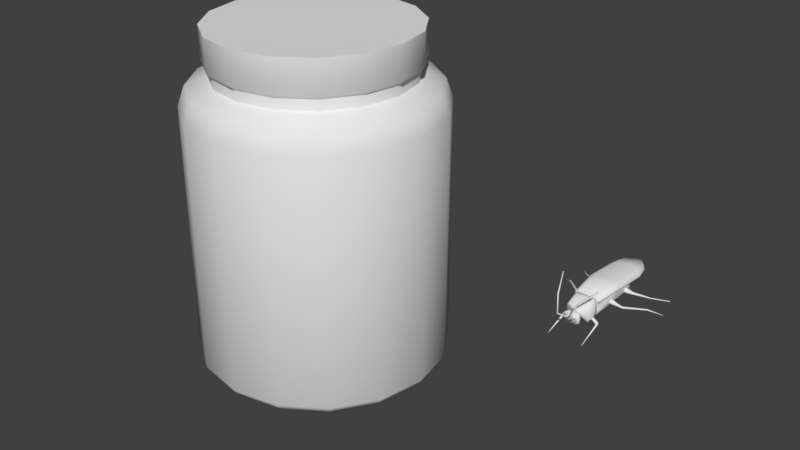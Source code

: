 # Source: FixJars.blend  (saved by Blender 2.79.0; exported with 4.5.12 LTS)
import bpy
from mathutils import Matrix  # noqa: F401  (used for matrix-valued properties, if any)

bpy.ops.wm.read_factory_settings(use_empty=True)
scene = bpy.context.scene
scene.name = 'Scene'

# ---- collections
col_collection_1 = bpy.data.collections.new('Collection 1'); scene.collection.children.link(col_collection_1)

# ---- materials (node trees are filled in below, after node groups)
mat_lid = bpy.data.materials.new('Lid')
mat_lid.alpha_threshold = 0.0
mat_lid.roughness = 0.5
mat_jar = bpy.data.materials.new('Jar')
mat_jar.alpha_threshold = 0.0
mat_jar.roughness = 0.5
mat_material_001 = bpy.data.materials.new('Material.001')
mat_material_001.alpha_threshold = 0.0
mat_material_001.roughness = 0.5

# ---- node groups
ng_auto_smooth = bpy.data.node_groups.new('Auto Smooth', 'GeometryNodeTree')
_s = ng_auto_smooth.interface.new_socket(name='Geometry', in_out='OUTPUT', socket_type='NodeSocketGeometry')
_s = ng_auto_smooth.interface.new_socket(name='Geometry', in_out='INPUT', socket_type='NodeSocketGeometry')
_s = ng_auto_smooth.interface.new_socket(name='Angle', in_out='INPUT', socket_type='NodeSocketFloat')
_s.subtype = 'ANGLE'
_s.min_value = 0.0
_s.max_value = 3.142
ng_auto_smooth.is_modifier = True
_N = ng_auto_smooth.nodes; _L = ng_auto_smooth.links
n0 = _N.new('NodeGroupOutput'); n0.name = 'Group Output'; n0.location = (480, -100)
n1 = _N.new('NodeGroupInput'); n1.name = 'Group Input'; n1.location = (-420, -300)
n2 = _N.new('NodeGroupInput'); n2.name = 'Group Input.001'; n2.location = (-60, -100)
n3 = _N.new('GeometryNodeSetShadeSmooth'); n3.name = 'Set Shade Smooth'; n3.location = (120, -100)
n3.domain = 'EDGE'
n4 = _N.new('GeometryNodeSetShadeSmooth'); n4.name = 'Set Shade Smooth.001'; n4.location = (300, -100)
n5 = _N.new('GeometryNodeInputMeshEdgeAngle'); n5.name = 'Edge Angle'; n5.location = (-420, -220)
n6 = _N.new('GeometryNodeInputEdgeSmooth'); n6.name = 'Is Edge Smooth'; n6.location = (-60, -160)
n7 = _N.new('GeometryNodeInputShadeSmooth'); n7.name = 'Is Face Smooth'; n7.location = (-240, -340)
n8 = _N.new('FunctionNodeBooleanMath'); n8.name = 'Boolean Math'; n8.location = (-60, -220)
n9 = _N.new('FunctionNodeCompare'); n9.name = 'Compare'; n9.location = (-240, -180)
n9.operation = 'LESS_EQUAL'
_L.new(n5.outputs[0], n9.inputs[0])
_L.new(n4.outputs[0], n0.inputs[0])
_L.new(n1.outputs[1], n9.inputs[1])
_L.new(n9.outputs[0], n8.inputs[0])
_L.new(n7.outputs[0], n8.inputs[1])
_L.new(n2.outputs[0], n3.inputs[0])
_L.new(n6.outputs[0], n3.inputs[1])
_L.new(n3.outputs[0], n4.inputs[0])
_L.new(n8.outputs[0], n3.inputs[2])
n0.is_active_output = True

# ---- material node trees
mat_lid.use_nodes = True; mat_lid.node_tree.nodes.clear()
_N = mat_lid.node_tree.nodes; _L = mat_lid.node_tree.links
n0 = _N.new('ShaderNodeOutputMaterial'); n0.name = 'Material Output'; n0.location = (300, 300)
n1 = _N.new('ShaderNodeBsdfDiffuse'); n1.name = 'Diffuse BSDF'; n1.location = (10, 300)
_L.new(n1.outputs[0], n0.inputs[0])
n0.is_active_output = True
mat_jar.use_nodes = True; mat_jar.node_tree.nodes.clear()
_N = mat_jar.node_tree.nodes; _L = mat_jar.node_tree.links
n0 = _N.new('ShaderNodeOutputMaterial'); n0.name = 'Material Output'; n0.location = (300, 300)
n1 = _N.new('ShaderNodeBsdfDiffuse'); n1.name = 'Diffuse BSDF'; n1.location = (10, 300)
_L.new(n1.outputs[0], n0.inputs[0])
n0.is_active_output = True
mat_material_001.use_nodes = True; mat_material_001.node_tree.nodes.clear()
_N = mat_material_001.node_tree.nodes; _L = mat_material_001.node_tree.links
n0 = _N.new('ShaderNodeOutputMaterial'); n0.name = 'Material Output'; n0.location = (300, 300)
n1 = _N.new('ShaderNodeBsdfDiffuse'); n1.name = 'Diffuse BSDF'; n1.location = (10, 300)
_L.new(n1.outputs[0], n0.inputs[0])
n0.is_active_output = True

# ---- world
world_world = bpy.data.worlds.new('World'); scene.world = world_world
world_world.color = (0.05088, 0.05088, 0.05088)
world_world.use_sun_shadow = False
world_world.sun_shadow_jitter_overblur = 0.0
world_world.cycles.sampling_method = 'MANUAL'

# ---- meshes
me_lid = bpy.data.meshes.new('Lid')
me_lid.from_pydata([(-0.03287, 0.07936, 0.2674), (-0.06074, 0.06074, 0.2674), (-0.07936, 0.03287, 0.2674), (-0.0859, 1.883e-09, 0.2674), (-0.07936, -0.03287, 0.2674), (-0.06074, -0.06074, 0.2674), (-0.03287, -0.07936, 0.2674), (0.0, -0.0859, 0.2674), (0.03287, -0.07936, 0.2674), (0.06074, -0.06074, 0.2674), (0.07936, -0.03287, 0.2674), (0.0859, -2.896e-09, 0.2674), (0.07936, 0.03287, 0.2674), (0.06074, 0.06074, 0.2674), (0.03287, 0.07936, 0.2674), (0.0, 0.0859, 0.2674), (-0.03455, 0.0834, 0.2715), (-0.06383, 0.06383, 0.2715), (-0.0834, 0.03455, 0.2715), (-0.09027, 1.876e-09, 0.2715), (-0.0834, -0.03455, 0.2715), (-0.06383, -0.06383, 0.2715), (-0.03455, -0.0834, 0.2715), (0.0, -0.09027, 0.2715), (0.03455, -0.0834, 0.2715), (0.06383, -0.06383, 0.2715), (0.0834, -0.03455, 0.2715), (0.09027, -3.146e-09, 0.2715), (0.0834, 0.03455, 0.2715), (0.06383, 0.06383, 0.2715), (0.03455, 0.0834, 0.2715), (0.0, 0.09027, 0.2715), (-0.03455, 0.0834, 0.3004), (-0.06383, 0.06383, 0.3004), (-0.0834, 0.03455, 0.3004), (-0.09027, 1.876e-09, 0.3004), (-0.0834, -0.03455, 0.3004), (-0.06383, -0.06383, 0.3004), (-0.03455, -0.0834, 0.3004), (0.0, -0.09027, 0.3004), (0.03455, -0.0834, 0.3004), (0.06383, -0.06383, 0.3004), (0.0834, -0.03455, 0.3004), (0.09027, -3.146e-09, 0.3004), (0.0834, 0.03455, 0.3004), (0.06383, 0.06383, 0.3004), (0.03455, 0.0834, 0.3004), (0.0, 0.09027, 0.3004), (-0.03169, 0.07651, 0.2938), (-0.05856, 0.05856, 0.2938), (-0.07651, 0.03169, 0.2938), (-0.08281, 1.876e-09, 0.2938), (-0.07651, -0.03169, 0.2938), (-0.05856, -0.05856, 0.2938), (-0.03169, -0.07651, 0.2938), (0.0, -0.08281, 0.2938), (0.03169, -0.07651, 0.2938), (0.05856, -0.05856, 0.2938), (0.07651, -0.03169, 0.2938), (0.08281, -3.146e-09, 0.2938), (0.07651, 0.03169, 0.2938), (0.05856, 0.05856, 0.2938), (0.03169, 0.07651, 0.2938), (0.0, 0.08281, 0.2938), (5.588e-09, 1.397e-09, 0.2938), (5.821e-09, 1.863e-09, 0.3004)], [], [(9, 10, 26, 25), (2, 3, 19, 18), (10, 11, 27, 26), (3, 4, 20, 19), (11, 12, 28, 27), (4, 5, 21, 20), (12, 13, 29, 28), (5, 6, 22, 21), (13, 14, 30, 29), (6, 7, 23, 22), (15, 0, 16, 31), (14, 15, 31, 30), (7, 8, 24, 23), (0, 1, 17, 16), (8, 9, 25, 24), (1, 2, 18, 17), (21, 22, 38, 37), (29, 30, 46, 45), (22, 23, 39, 38), (31, 16, 32, 47), (30, 31, 47, 46), (23, 24, 40, 39), (16, 17, 33, 32), (24, 25, 41, 40), (17, 18, 34, 33), (25, 26, 42, 41), (18, 19, 35, 34), (26, 27, 43, 42), (19, 20, 36, 35), (27, 28, 44, 43), (20, 21, 37, 36), (28, 29, 45, 44), (59, 58, 64), (52, 51, 64), (60, 59, 64), (53, 52, 64), (61, 60, 64), (54, 53, 64), (62, 61, 64), (55, 54, 64), (48, 63, 64), (63, 62, 64), (56, 55, 64), (49, 48, 64), (57, 56, 64), (50, 49, 64), (58, 57, 64), (51, 50, 64), (42, 43, 65), (35, 36, 65), (43, 44, 65), (36, 37, 65), (44, 45, 65), (37, 38, 65), (45, 46, 65), (38, 39, 65), (47, 32, 65), (46, 47, 65), (39, 40, 65), (32, 33, 65), (40, 41, 65), (33, 34, 65), (41, 42, 65), (34, 35, 65)])
me_lid.polygons.foreach_set('use_smooth', [True] * 64)
_k = set([(0, 1), (0, 15), (1, 2), (2, 3), (3, 4), (4, 5), (5, 6), (6, 7), (7, 8), (8, 9), (9, 10), (10, 11), (11, 12), (12, 13), (13, 14), (14, 15)])
me_lid.attributes.new('sharp_edge', 'BOOLEAN', 'EDGE').data.foreach_set('value', [ (min(e.vertices), max(e.vertices)) in _k for e in me_lid.edges])
_uv = me_lid.uv_layers.new(name='UVMap')
_uv.uv.foreach_set('vector', [0.4657, 0.8088, 0.5364, 0.7891, 0.5408, 0.8017, 0.4686, 0.8216, 0.9, 0.4255, 0.9697, 0.3964, 0.9769, 0.4086, 0.9044, 0.4381, 0.5364, 0.7891, 0.6062, 0.76, 0.6133, 0.7722, 0.5408, 0.8017, 0.03277, 0.76, 0.1026, 0.79, 0.09827, 0.8024, 0.02567, 0.7717, 0.3963, 0.3964, 0.4662, 0.4264, 0.4618, 0.4389, 0.3892, 0.4081, 0.1026, 0.79, 0.1739, 0.8097, 0.1711, 0.8227, 0.09827, 0.8024, 0.4662, 0.4264, 0.5375, 0.4462, 0.5347, 0.4591, 0.4618, 0.4389, 0.1739, 0.8097, 0.2468, 0.8214, 0.2454, 0.8345, 0.1711, 0.8227, 0.5375, 0.4462, 0.6104, 0.4578, 0.609, 0.4709, 0.5347, 0.4591, 0.2468, 0.8214, 0.3203, 0.825, 0.3204, 0.8382, 0.2454, 0.8345, 0.6839, 0.4614, 0.7571, 0.4572, 0.7586, 0.4702, 0.6839, 0.4746, 0.6104, 0.4578, 0.6839, 0.4614, 0.6839, 0.4746, 0.609, 0.4709, 0.3203, 0.825, 0.3935, 0.8208, 0.395, 0.8338, 0.3204, 0.8382, 0.7571, 0.4572, 0.8293, 0.4452, 0.8321, 0.458, 0.7586, 0.4702, 0.3935, 0.8208, 0.4657, 0.8088, 0.4686, 0.8216, 0.395, 0.8338, 0.8293, 0.4452, 0.9, 0.4255, 0.9044, 0.4381, 0.8321, 0.458, 0.1711, 0.8227, 0.2454, 0.8345, 0.2398, 0.899, 0.1585, 0.8865, 0.5347, 0.4591, 0.609, 0.4709, 0.6034, 0.5355, 0.5221, 0.523, 0.2454, 0.8345, 0.3204, 0.8382, 0.3217, 0.9027, 0.2398, 0.899, 0.6839, 0.4746, 0.7586, 0.4702, 0.7668, 0.5341, 0.6852, 0.5392, 0.609, 0.4709, 0.6839, 0.4746, 0.6852, 0.5392, 0.6034, 0.5355, 0.3204, 0.8382, 0.395, 0.8338, 0.4032, 0.8976, 0.3217, 0.9027, 0.7586, 0.4702, 0.8321, 0.458, 0.847, 0.5203, 0.7668, 0.5341, 0.395, 0.8338, 0.4686, 0.8216, 0.4834, 0.8838, 0.4032, 0.8976, 0.8321, 0.458, 0.9044, 0.4381, 0.9249, 0.4981, 0.847, 0.5203, 0.4686, 0.8216, 0.5408, 0.8017, 0.5613, 0.8617, 0.4834, 0.8838, 0.9044, 0.4381, 0.9769, 0.4086, 0.9999, 0.47, 0.9249, 0.4981, 0.5408, 0.8017, 0.6133, 0.7722, 0.6363, 0.8336, 0.5613, 0.8617, 0.02567, 0.7717, 0.09827, 0.8024, 0.07866, 0.8654, 0.0001362, 0.8361, 0.3892, 0.4081, 0.4618, 0.4389, 0.4422, 0.5019, 0.3637, 0.4726, 0.09827, 0.8024, 0.1711, 0.8227, 0.1585, 0.8865, 0.07866, 0.8654, 0.4618, 0.4389, 0.5347, 0.4591, 0.5221, 0.523, 0.4422, 0.5019, 0.2847, 0.7321, 0.2179, 0.7597, 0.1818, 0.5781, 0.02779, 0.4752, 0.07889, 0.4241, 0.1818, 0.5781, 0.3358, 0.681, 0.2847, 0.7321, 0.1818, 0.5781, 0.0001362, 0.542, 0.02779, 0.4752, 0.1818, 0.5781, 0.3634, 0.6142, 0.3358, 0.681, 0.1818, 0.5781, 0.0001362, 0.6142, 0.0001362, 0.542, 0.1818, 0.5781, 0.3634, 0.542, 0.3634, 0.6142, 0.1818, 0.5781, 0.02779, 0.681, 0.0001362, 0.6142, 0.1818, 0.5781, 0.2847, 0.4241, 0.3358, 0.4752, 0.1818, 0.5781, 0.3358, 0.4752, 0.3634, 0.542, 0.1818, 0.5781, 0.07889, 0.7321, 0.02779, 0.681, 0.1818, 0.5781, 0.2179, 0.3964, 0.2847, 0.4241, 0.1818, 0.5781, 0.1457, 0.7597, 0.07889, 0.7321, 0.1818, 0.5781, 0.1457, 0.3964, 0.2179, 0.3964, 0.1818, 0.5781, 0.2179, 0.7597, 0.1457, 0.7597, 0.1818, 0.5781, 0.07889, 0.4241, 0.1457, 0.3964, 0.1818, 0.5781, 0.2375, 0.0001362, 0.3103, 0.03028, 0.1982, 0.1982, 0.08598, 0.366, 0.03028, 0.3103, 0.1982, 0.1982, 0.3103, 0.03028, 0.366, 0.08598, 0.1982, 0.1982, 0.03028, 0.3103, 0.0001362, 0.2375, 0.1982, 0.1982, 0.366, 0.08598, 0.3962, 0.1588, 0.1982, 0.1982, 0.0001362, 0.2375, 0.0001362, 0.1588, 0.1982, 0.1982, 0.3962, 0.1588, 0.3962, 0.2375, 0.1982, 0.1982, 0.0001362, 0.1588, 0.03028, 0.08598, 0.1982, 0.1982, 0.366, 0.3103, 0.3103, 0.366, 0.1982, 0.1982, 0.3962, 0.2375, 0.366, 0.3103, 0.1982, 0.1982, 0.03028, 0.08598, 0.08599, 0.03028, 0.1982, 0.1982, 0.3103, 0.366, 0.2375, 0.3962, 0.1982, 0.1982, 0.08599, 0.03028, 0.1588, 0.0001362, 0.1982, 0.1982, 0.2375, 0.3962, 0.1588, 0.3962, 0.1982, 0.1982, 0.1588, 0.0001362, 0.2375, 0.0001362, 0.1982, 0.1982, 0.1588, 0.3962, 0.08598, 0.366, 0.1982, 0.1982])
me_lid.materials.append(mat_lid)
me_lid.use_remesh_preserve_volume = False
me_lid.use_remesh_preserve_attributes = False
me_lid.use_mirror_vertex_groups = False
me_lid.update()
me_jar = bpy.data.meshes.new('Jar')
me_jar.from_pydata([(0.0, 0.1111, 0.01119), (0.0, 0.1111, 0.2334), (0.04253, 0.1027, 0.01119), (0.04253, 0.1027, 0.2334), (0.07858, 0.07858, 0.01119), (0.07858, 0.07858, 0.2334), (0.1027, 0.04253, 0.01119), (0.1027, 0.04253, 0.2334), (0.1111, -4.211e-09, 0.01119), (0.1111, -4.211e-09, 0.2334), (0.1027, -0.04253, 0.01119), (0.1027, -0.04253, 0.2334), (0.07858, -0.07858, 0.01119), (0.07858, -0.07858, 0.2334), (0.04253, -0.1027, 0.01119), (0.04253, -0.1027, 0.2334), (0.0, -0.1111, 0.01119), (0.0, -0.1111, 0.2334), (-0.04253, -0.1027, 0.01119), (-0.04253, -0.1027, 0.2334), (-0.07858, -0.07858, 0.01119), (-0.07858, -0.07858, 0.2334), (-0.1027, -0.04253, 0.01119), (-0.1027, -0.04253, 0.2334), (-0.1111, 1.971e-09, 0.01119), (-0.1111, 1.971e-09, 0.2334), (-0.1027, 0.04253, 0.01119), (-0.1027, 0.04253, 0.2334), (-0.07858, 0.07858, 0.01119), (-0.07858, 0.07858, 0.2334), (-0.04253, 0.1027, 0.01119), (-0.04253, 0.1027, 0.2334), (0.0, 0.1044, 0.002307), (0.03994, 0.09642, 0.002307), (0.0738, 0.0738, 0.002307), (0.09642, 0.03994, 0.002307), (0.1044, -3.778e-09, 0.002307), (0.09642, -0.03994, 0.002307), (0.0738, -0.0738, 0.002307), (0.03994, -0.09642, 0.002307), (0.0, -0.1044, 0.002307), (-0.03994, -0.09642, 0.002307), (-0.0738, -0.0738, 0.002307), (-0.09642, -0.03994, 0.002307), (-0.1044, 2.028e-09, 0.002307), (-0.09642, 0.03994, 0.002307), (-0.0738, 0.0738, 0.002307), (-0.03994, 0.09642, 0.002307), (0.0, 0.04447, 0.00753), (0.01702, 0.04108, 0.00753), (0.03144, 0.03144, 0.00753), (0.04108, 0.01702, 0.00753), (0.04447, -8.053e-09, 0.00753), (0.04108, -0.01702, 0.00753), (0.03144, -0.03144, 0.00753), (0.01702, -0.04108, 0.00753), (0.0, -0.04447, 0.00753), (-0.01702, -0.04108, 0.00753), (-0.03144, -0.03144, 0.00753), (-0.04108, -0.01702, 0.00753), (-0.04447, 3.426e-09, 0.00753), (-0.04108, 0.01702, 0.00753), (-0.03144, 0.03144, 0.00753), (-0.01702, 0.04108, 0.00753), (0.0, 0.08973, 0.006577), (0.03434, 0.0829, 0.006577), (0.06345, 0.06345, 0.006577), (0.0829, 0.03434, 0.006577), (0.08973, -3.1e-09, 0.006577), (0.0829, -0.03434, 0.006577), (0.06345, -0.06345, 0.006577), (0.03434, -0.0829, 0.006577), (0.0, -0.08973, 0.006577), (-0.03434, -0.0829, 0.006577), (-0.06345, -0.06345, 0.006577), (-0.0829, -0.03434, 0.006577), (-0.08973, 1.892e-09, 0.006577), (-0.0829, 0.03434, 0.006577), (-0.06345, 0.06345, 0.006577), (-0.03434, 0.0829, 0.006577), (0.0, 5.861e-10, 0.01124), (0.0, 0.03882, 0.01098), (-0.02745, 0.02745, 0.01098), (-0.01486, 0.03587, 0.01098), (0.01486, -0.03587, 0.01098), (0.0, -0.03882, 0.01098), (0.01486, 0.03587, 0.01098), (-0.01486, -0.03587, 0.01098), (0.02745, 0.02745, 0.01098), (-0.02745, -0.02745, 0.01098), (0.03587, 0.01486, 0.01098), (-0.03587, -0.01486, 0.01098), (0.03882, -6.783e-09, 0.01098), (-0.03882, 3.239e-09, 0.01098), (0.03587, -0.01486, 0.01098), (-0.03587, 0.01486, 0.01098), (0.02745, -0.02745, 0.01098), (-0.03629, -0.08761, 0.0), (-0.06705, -0.06705, 0.0), (0.06705, 0.06705, 0.0), (0.08761, 0.03629, 0.0), (-0.08761, -0.03629, 0.0), (0.09482, -3.336e-09, 0.0), (-0.09482, 1.94e-09, 0.0), (0.08761, -0.03629, 0.0), (-0.08761, 0.03629, 0.0), (0.06705, -0.06705, 0.0), (-0.06705, 0.06705, 0.0), (0.03629, -0.08761, 0.0), (-0.03629, 0.08761, 0.0), (0.0, -0.09482, 0.0), (0.0, 0.09482, 0.0), (0.03629, 0.08761, 0.0), (0.0, 0.1049, 0.2508), (0.04016, 0.09696, 0.2508), (0.07421, 0.07421, 0.2508), (0.09696, 0.04016, 0.2508), (0.1049, -3.865e-09, 0.2508), (0.09696, -0.04016, 0.2508), (0.07421, -0.07421, 0.2508), (0.04016, -0.09696, 0.2508), (0.0, -0.1049, 0.2508), (-0.04016, -0.09696, 0.2508), (-0.07421, -0.07421, 0.2508), (-0.09696, -0.04016, 0.2508), (-0.1049, 1.974e-09, 0.2508), (-0.09696, 0.04016, 0.2508), (-0.07421, 0.07421, 0.2508), (-0.04016, 0.09696, 0.2508), (0.0, 0.0859, 0.2583), (0.03287, 0.07936, 0.2583), (0.06074, 0.06074, 0.2583), (0.07936, 0.03287, 0.2583), (0.0859, -2.896e-09, 0.2583), (0.07936, -0.03287, 0.2583), (0.06074, -0.06074, 0.2583), (0.03287, -0.07936, 0.2583), (0.0, -0.0859, 0.2583), (-0.03287, -0.07936, 0.2583), (-0.06074, -0.06074, 0.2583), (-0.07936, -0.03287, 0.2583), (-0.0859, 1.883e-09, 0.2583), (-0.07936, 0.03287, 0.2583), (-0.06074, 0.06074, 0.2583), (-0.03287, 0.07936, 0.2583), (-0.03287, 0.07936, 0.2674), (-0.06074, 0.06074, 0.2674), (-0.07936, 0.03287, 0.2674), (-0.0859, 1.883e-09, 0.2674), (-0.07936, -0.03287, 0.2674), (-0.06074, -0.06074, 0.2674), (-0.03287, -0.07936, 0.2674), (0.0, -0.0859, 0.2674), (0.03287, -0.07936, 0.2674), (0.06074, -0.06074, 0.2674), (0.07936, -0.03287, 0.2674), (0.0859, -2.896e-09, 0.2674), (0.07936, 0.03287, 0.2674), (0.06074, 0.06074, 0.2674), (0.03287, 0.07936, 0.2674), (0.0, 0.0859, 0.2674), (0.0, 0.1013, 0.2318), (0.03875, 0.09356, 0.2318), (0.07161, 0.07161, 0.2318), (0.09356, 0.03875, 0.2318), (0.1013, -4.211e-09, 0.2318), (0.09356, -0.03875, 0.2318), (0.07161, -0.07161, 0.2318), (0.03875, -0.09356, 0.2318), (0.0, -0.1013, 0.2318), (-0.03875, -0.09356, 0.2318), (-0.07161, -0.07161, 0.2318), (-0.09356, -0.03875, 0.2318), (-0.1013, 1.971e-09, 0.2318), (-0.09356, 0.03875, 0.2318), (-0.07161, 0.07161, 0.2318), (-0.03875, 0.09356, 0.2318), (0.0, 0.09862, 0.01049), (0.03774, 0.09111, 0.01049), (0.06973, 0.06973, 0.01049), (0.09111, 0.03774, 0.01049), (0.09862, -3.778e-09, 0.01049), (0.09111, -0.03774, 0.01049), (0.06973, -0.06973, 0.01049), (0.03774, -0.09111, 0.01049), (0.0, -0.09862, 0.01049), (-0.03774, -0.09111, 0.01049), (-0.06973, -0.06973, 0.01049), (-0.09111, -0.03774, 0.01049), (-0.09862, 2.028e-09, 0.01049), (-0.09111, 0.03774, 0.01049), (-0.06973, 0.06973, 0.01049), (-0.03774, 0.09111, 0.01049), (0.0, 5.861e-10, 0.01703), (0.0, 0.07787, 0.2524), (0.0298, 0.07195, 0.2524), (0.05507, 0.05507, 0.2524), (0.07195, 0.0298, 0.2524), (0.07787, -2.896e-09, 0.2524), (0.07195, -0.0298, 0.2524), (0.05507, -0.05507, 0.2524), (0.0298, -0.07195, 0.2524), (0.0, -0.07787, 0.2524), (-0.0298, -0.07195, 0.2524), (-0.05507, -0.05507, 0.2524), (-0.07195, -0.0298, 0.2524), (-0.07787, 1.883e-09, 0.2524), (-0.07195, 0.0298, 0.2524), (-0.05507, 0.05507, 0.2524), (-0.0298, 0.07195, 0.2524), (-0.02939, 0.07096, 0.2716), (-0.05431, 0.05431, 0.2716), (-0.07096, 0.02939, 0.2716), (-0.0768, 1.883e-09, 0.2716), (-0.07096, -0.02939, 0.2716), (-0.05431, -0.05431, 0.2716), (-0.02939, -0.07096, 0.2716), (0.0, -0.0768, 0.2716), (0.02939, -0.07096, 0.2716), (0.05431, -0.05431, 0.2716), (0.07096, -0.02939, 0.2716), (0.0768, -2.896e-09, 0.2716), (0.07096, 0.02939, 0.2716), (0.05431, 0.05431, 0.2716), (0.02939, 0.07096, 0.2716), (0.0, 0.0768, 0.2716), (-0.03169, 0.07651, 0.2938), (-0.05856, 0.05856, 0.2938), (-0.07651, 0.03169, 0.2938), (-0.08281, 1.876e-09, 0.2938), (-0.07651, -0.03169, 0.2938), (-0.05856, -0.05856, 0.2938), (-0.03169, -0.07651, 0.2938), (0.0, -0.08281, 0.2938), (0.03169, -0.07651, 0.2938), (0.05856, -0.05856, 0.2938), (0.07651, -0.03169, 0.2938), (0.08281, -3.146e-09, 0.2938), (0.07651, 0.03169, 0.2938), (0.05856, 0.05856, 0.2938), (0.03169, 0.07651, 0.2938), (0.0, 0.08281, 0.2938)], [], [(0, 1, 3, 2), (2, 3, 5, 4), (4, 5, 7, 6), (6, 7, 9, 8), (8, 9, 11, 10), (10, 11, 13, 12), (12, 13, 15, 14), (14, 15, 17, 16), (16, 17, 19, 18), (18, 19, 21, 20), (20, 21, 23, 22), (22, 23, 25, 24), (24, 25, 27, 26), (26, 27, 29, 28), (28, 29, 31, 30), (30, 31, 1, 0), (8, 10, 37, 36), (18, 20, 42, 41), (28, 30, 47, 46), (4, 6, 35, 34), (14, 16, 40, 39), (0, 2, 33, 32), (24, 26, 45, 44), (10, 12, 38, 37), (20, 22, 43, 42), (30, 0, 32, 47), (6, 8, 36, 35), (16, 18, 41, 40), (26, 28, 46, 45), (2, 4, 34, 33), (12, 14, 39, 38), (22, 24, 44, 43), (97, 98, 74, 73), (99, 100, 67, 66), (98, 101, 75, 74), (100, 102, 68, 67), (101, 103, 76, 75), (102, 104, 69, 68), (103, 105, 77, 76), (104, 106, 70, 69), (105, 107, 78, 77), (106, 108, 71, 70), (107, 109, 79, 78), (108, 110, 72, 71), (111, 112, 65, 64), (109, 111, 64, 79), (110, 97, 73, 72), (112, 99, 66, 65), (58, 59, 91, 89), (50, 51, 90, 88), (57, 58, 89, 87), (49, 50, 88, 86), (56, 57, 87, 85), (63, 48, 81, 83), (48, 49, 86, 81), (55, 56, 85, 84), (62, 63, 83, 82), (54, 55, 84, 96), (61, 62, 82, 95), (53, 54, 96, 94), (60, 61, 95, 93), (52, 53, 94, 92), (59, 60, 93, 91), (51, 52, 92, 90), (49, 48, 64, 65), (50, 49, 65, 66), (51, 50, 66, 67), (52, 51, 67, 68), (53, 52, 68, 69), (54, 53, 69, 70), (55, 54, 70, 71), (56, 55, 71, 72), (57, 56, 72, 73), (58, 57, 73, 74), (59, 58, 74, 75), (60, 59, 75, 76), (61, 60, 76, 77), (62, 61, 77, 78), (63, 62, 78, 79), (48, 63, 79, 64), (82, 83, 80), (84, 85, 80), (81, 86, 80), (83, 81, 80), (85, 87, 80), (86, 88, 80), (87, 89, 80), (88, 90, 80), (89, 91, 80), (90, 92, 80), (91, 93, 80), (92, 94, 80), (93, 95, 80), (94, 96, 80), (95, 82, 80), (96, 84, 80), (33, 34, 99, 112), (40, 41, 97, 110), (47, 32, 111, 109), (32, 33, 112, 111), (39, 40, 110, 108), (46, 47, 109, 107), (38, 39, 108, 106), (45, 46, 107, 105), (37, 38, 106, 104), (44, 45, 105, 103), (36, 37, 104, 102), (43, 44, 103, 101), (35, 36, 102, 100), (42, 43, 101, 98), (34, 35, 100, 99), (41, 42, 98, 97), (127, 126, 142, 143), (7, 5, 115, 116), (17, 15, 120, 121), (3, 1, 113, 114), (27, 25, 125, 126), (13, 11, 118, 119), (23, 21, 123, 124), (1, 31, 128, 113), (9, 7, 116, 117), (19, 17, 121, 122), (29, 27, 126, 127), (5, 3, 114, 115), (15, 13, 119, 120), (25, 23, 124, 125), (11, 9, 117, 118), (21, 19, 122, 123), (141, 140, 149, 148), (120, 119, 135, 136), (128, 127, 143, 144), (121, 120, 136, 137), (114, 113, 129, 130), (113, 128, 144, 129), (122, 121, 137, 138), (115, 114, 130, 131), (123, 122, 138, 139), (116, 115, 131, 132), (124, 123, 139, 140), (117, 116, 132, 133), (125, 124, 140, 141), (118, 117, 133, 134), (126, 125, 141, 142), (119, 118, 134, 135), (133, 132, 157, 156), (140, 139, 150, 149), (132, 131, 158, 157), (139, 138, 151, 150), (131, 130, 159, 158), (138, 137, 152, 151), (129, 144, 145, 160), (130, 129, 160, 159), (137, 136, 153, 152), (144, 143, 146, 145), (136, 135, 154, 153), (143, 142, 147, 146), (135, 134, 155, 154), (142, 141, 148, 147), (134, 133, 156, 155), (31, 29, 127, 128), (162, 178, 179, 163), (163, 179, 180, 164), (164, 180, 181, 165), (165, 181, 182, 166), (166, 182, 183, 167), (167, 183, 184, 168), (168, 184, 185, 169), (169, 185, 186, 170), (170, 186, 187, 171), (171, 187, 188, 172), (172, 188, 189, 173), (173, 189, 190, 174), (174, 190, 191, 175), (175, 191, 192, 176), (176, 192, 177, 161), (193, 179, 178), (193, 186, 185), (193, 177, 192), (193, 178, 177), (193, 185, 184), (193, 192, 191), (193, 184, 183), (193, 191, 190), (193, 183, 182), (193, 190, 189), (193, 182, 181), (193, 189, 188), (193, 181, 180), (193, 188, 187), (193, 180, 179), (193, 187, 186), (161, 177, 178, 162), (176, 209, 208, 175), (165, 198, 197, 164), (170, 203, 202, 169), (163, 196, 195, 162), (175, 208, 207, 174), (168, 201, 200, 167), (173, 206, 205, 172), (225, 241, 226, 210), (166, 199, 198, 165), (171, 204, 203, 170), (164, 197, 196, 163), (169, 202, 201, 168), (174, 207, 206, 173), (167, 200, 199, 166), (172, 205, 204, 171), (206, 213, 214, 205), (161, 194, 209, 176), (198, 221, 222, 197), (205, 214, 215, 204), (197, 222, 223, 196), (204, 215, 216, 203), (196, 223, 224, 195), (203, 216, 217, 202), (194, 225, 210, 209), (195, 224, 225, 194), (202, 217, 218, 201), (209, 210, 211, 208), (201, 218, 219, 200), (208, 211, 212, 207), (200, 219, 220, 199), (207, 212, 213, 206), (199, 220, 221, 198), (220, 236, 237, 221), (213, 229, 230, 214), (221, 237, 238, 222), (214, 230, 231, 215), (222, 238, 239, 223), (215, 231, 232, 216), (223, 239, 240, 224), (216, 232, 233, 217), (224, 240, 241, 225), (217, 233, 234, 218), (210, 226, 227, 211), (218, 234, 235, 219), (211, 227, 228, 212), (219, 235, 236, 220), (212, 228, 229, 213), (162, 195, 194, 161)])
me_jar.polygons.foreach_set('use_smooth', [True] * 240)
_k = set([(48, 49), (48, 63), (49, 50), (50, 51), (51, 52), (52, 53), (53, 54), (54, 55), (55, 56), (56, 57), (57, 58), (58, 59), (59, 60), (60, 61), (61, 62), (62, 63), (129, 130), (129, 144), (130, 131), (131, 132), (132, 133), (133, 134), (134, 135), (135, 136), (136, 137), (137, 138), (138, 139), (139, 140), (140, 141), (141, 142), (142, 143), (143, 144), (145, 146), (145, 160), (146, 147), (147, 148), (148, 149), (149, 150), (150, 151), (151, 152), (152, 153), (153, 154), (154, 155), (155, 156), (156, 157), (157, 158), (158, 159), (159, 160)])
me_jar.attributes.new('sharp_edge', 'BOOLEAN', 'EDGE').data.foreach_set('value', [ (min(e.vertices), max(e.vertices)) in _k for e in me_jar.edges])
_uv = me_jar.uv_layers.new(name='UVMap')
_uv.uv.foreach_set('vector', [0.2772, 0.6408, 0.005641, 0.6631, 0.002278, 0.6057, 0.2727, 0.591, 0.2727, 0.591, 0.002278, 0.6057, 0.0004656, 0.5485, 0.2698, 0.541, 0.2698, 0.541, 0.0004656, 0.5485, 0.0002075, 0.4915, 0.2682, 0.4909, 0.2682, 0.4909, 0.0002075, 0.4915, 0.001486, 0.4349, 0.2677, 0.4412, 0.2677, 0.4412, 0.001486, 0.4349, 0.004282, 0.3787, 0.2686, 0.3921, 0.2686, 0.3921, 0.004282, 0.3787, 0.008573, 0.323, 0.2708, 0.3433, 0.2708, 0.3433, 0.008573, 0.323, 0.01433, 0.2677, 0.2744, 0.295, 0.2744, 0.295, 0.01433, 0.2677, 0.02152, 0.2129, 0.2794, 0.2471, 0.2794, 0.2471, 0.02152, 0.2129, 0.0301, 0.1587, 0.2859, 0.1996, 0.2859, 0.1996, 0.0301, 0.1587, 0.03997, 0.105, 0.2946, 0.1525, 0.2946, 0.1525, 0.03997, 0.105, 0.05094, 0.05171, 0.3068, 0.1055, 0.3068, 0.1055, 0.05094, 0.05171, 0.0621, 0.0002075, 0.3261, 0.05741, 0.323, 0.846, 0.03405, 0.8942, 0.02489, 0.8362, 0.3037, 0.7929, 0.3037, 0.7929, 0.02489, 0.8362, 0.01699, 0.7784, 0.2917, 0.7419, 0.2917, 0.7419, 0.01699, 0.7784, 0.01055, 0.7207, 0.2834, 0.6913, 0.2834, 0.6913, 0.01055, 0.7207, 0.005641, 0.6631, 0.2772, 0.6408, 0.2677, 0.4412, 0.2686, 0.3921, 0.2818, 0.3924, 0.2811, 0.4412, 0.2859, 0.1996, 0.2946, 0.1525, 0.3072, 0.1552, 0.2987, 0.2016, 0.2917, 0.7419, 0.2834, 0.6913, 0.297, 0.6893, 0.3053, 0.7392, 0.2698, 0.541, 0.2682, 0.4909, 0.2816, 0.4905, 0.2834, 0.5404, 0.2744, 0.295, 0.2794, 0.2471, 0.2922, 0.2486, 0.2874, 0.2961, 0.2772, 0.6408, 0.2727, 0.591, 0.2862, 0.59, 0.2907, 0.6393, 0.323, 0.846, 0.3037, 0.7929, 0.3172, 0.7886, 0.337, 0.8389, 0.2686, 0.3921, 0.2708, 0.3433, 0.2839, 0.3441, 0.2818, 0.3924, 0.2946, 0.1525, 0.3068, 0.1055, 0.3191, 0.1096, 0.3072, 0.1552, 0.2834, 0.6913, 0.2772, 0.6408, 0.2907, 0.6393, 0.297, 0.6893, 0.2682, 0.4909, 0.2677, 0.4412, 0.2811, 0.4412, 0.2816, 0.4905, 0.2794, 0.2471, 0.2859, 0.1996, 0.2987, 0.2016, 0.2922, 0.2486, 0.3037, 0.7929, 0.2917, 0.7419, 0.3053, 0.7392, 0.3172, 0.7886, 0.2727, 0.591, 0.2698, 0.541, 0.2834, 0.5404, 0.2862, 0.59, 0.2708, 0.3433, 0.2744, 0.295, 0.2874, 0.2961, 0.2839, 0.3441, 0.3068, 0.1055, 0.3261, 0.05741, 0.3384, 0.06441, 0.3191, 0.1096, 0.8775, 0.5764, 0.9192, 0.5932, 0.914, 0.6017, 0.8755, 0.5865, 0.7555, 0.7854, 0.7327, 0.7469, 0.7421, 0.7432, 0.7631, 0.7788, 0.9192, 0.5932, 0.9526, 0.6229, 0.9447, 0.6294, 0.914, 0.6017, 0.7327, 0.7469, 0.7243, 0.7027, 0.7345, 0.7026, 0.7421, 0.7432, 0.9526, 0.6229, 0.9751, 0.6626, 0.9654, 0.6666, 0.9447, 0.6294, 0.7243, 0.7027, 0.732, 0.6582, 0.7416, 0.6616, 0.7345, 0.7026, 0.9751, 0.7409, 0.9526, 0.7804, 0.9447, 0.7741, 0.9657, 0.737, 0.732, 0.6582, 0.7547, 0.6191, 0.7625, 0.6257, 0.7416, 0.6616, 0.9526, 0.7804, 0.9191, 0.8103, 0.9137, 0.8017, 0.9447, 0.7741, 0.7547, 0.6191, 0.7895, 0.5903, 0.7946, 0.5992, 0.7625, 0.6257, 0.9191, 0.8103, 0.8775, 0.8269, 0.8753, 0.817, 0.9137, 0.8017, 0.7895, 0.5903, 0.8322, 0.5754, 0.8339, 0.5855, 0.7946, 0.5992, 0.8327, 0.828, 0.7903, 0.8136, 0.7951, 0.8047, 0.8341, 0.818, 0.8775, 0.8269, 0.8327, 0.828, 0.8341, 0.818, 0.8753, 0.817, 0.8322, 0.5754, 0.8775, 0.5764, 0.8755, 0.5865, 0.8339, 0.5855, 0.7903, 0.8136, 0.7555, 0.7854, 0.7631, 0.7788, 0.7951, 0.8047, 0.6304, 0.873, 0.6102, 0.8654, 0.6145, 0.8584, 0.6317, 0.865, 0.6521, 0.764, 0.6717, 0.7725, 0.6671, 0.7792, 0.6504, 0.7719, 0.6519, 0.8726, 0.6304, 0.873, 0.6317, 0.865, 0.6501, 0.8646, 0.6309, 0.7636, 0.6521, 0.764, 0.6504, 0.7719, 0.6322, 0.7715, 0.6716, 0.8641, 0.6519, 0.8726, 0.6501, 0.8646, 0.667, 0.8574, 0.5953, 0.7858, 0.6109, 0.7712, 0.6153, 0.7781, 0.6019, 0.7905, 0.6109, 0.7712, 0.6309, 0.7636, 0.6322, 0.7715, 0.6153, 0.7781, 0.6866, 0.8488, 0.6716, 0.8641, 0.667, 0.8574, 0.6798, 0.8443, 0.5865, 0.8052, 0.5953, 0.7858, 0.6019, 0.7905, 0.5943, 0.8071, 0.6947, 0.8289, 0.6866, 0.8488, 0.6798, 0.8443, 0.6868, 0.8274, 0.5855, 0.8265, 0.5865, 0.8052, 0.5943, 0.8071, 0.5935, 0.8253, 0.6947, 0.8075, 0.6947, 0.8289, 0.6868, 0.8274, 0.6868, 0.8091, 0.5923, 0.8466, 0.5855, 0.8265, 0.5935, 0.8253, 0.5994, 0.8427, 0.6867, 0.7877, 0.6947, 0.8075, 0.6868, 0.8091, 0.6799, 0.7922, 0.6102, 0.8654, 0.5942, 0.8508, 0.6007, 0.8457, 0.6145, 0.8584, 0.6717, 0.7725, 0.6867, 0.7877, 0.6799, 0.7922, 0.6671, 0.7792, 0.8218, 0.7566, 0.8425, 0.7636, 0.8341, 0.818, 0.7951, 0.8047, 0.8049, 0.7429, 0.8218, 0.7566, 0.7951, 0.8047, 0.7631, 0.7788, 0.7937, 0.7242, 0.8049, 0.7429, 0.7631, 0.7788, 0.7421, 0.7432, 0.7902, 0.7025, 0.7937, 0.7242, 0.7421, 0.7432, 0.7345, 0.7026, 0.7939, 0.6808, 0.7902, 0.7025, 0.7345, 0.7026, 0.7416, 0.6616, 0.8049, 0.6617, 0.7939, 0.6808, 0.7416, 0.6616, 0.7625, 0.6257, 0.8218, 0.6476, 0.8049, 0.6617, 0.7625, 0.6257, 0.7946, 0.5992, 0.8426, 0.6403, 0.8218, 0.6476, 0.7946, 0.5992, 0.8339, 0.5855, 0.8645, 0.6406, 0.8426, 0.6403, 0.8339, 0.5855, 0.8755, 0.5865, 0.8849, 0.6485, 0.8645, 0.6406, 0.8755, 0.5865, 0.914, 0.6017, 0.9011, 0.6629, 0.8849, 0.6485, 0.914, 0.6017, 0.9447, 0.6294, 0.911, 0.6824, 0.9011, 0.6629, 0.9447, 0.6294, 0.9654, 0.6666, 0.9007, 0.74, 0.9108, 0.7205, 0.9657, 0.737, 0.9447, 0.7741, 0.8846, 0.7548, 0.9007, 0.74, 0.9447, 0.7741, 0.9137, 0.8017, 0.8643, 0.7629, 0.8846, 0.7548, 0.9137, 0.8017, 0.8753, 0.817, 0.8425, 0.7636, 0.8643, 0.7629, 0.8753, 0.817, 0.8341, 0.818, 0.5943, 0.8071, 0.6019, 0.7905, 0.6403, 0.8181, 0.6798, 0.8443, 0.667, 0.8574, 0.6403, 0.8181, 0.6153, 0.7781, 0.6322, 0.7715, 0.6403, 0.8181, 0.6019, 0.7905, 0.6153, 0.7781, 0.6403, 0.8181, 0.667, 0.8574, 0.6501, 0.8646, 0.6403, 0.8181, 0.6322, 0.7715, 0.6504, 0.7719, 0.6403, 0.8181, 0.6501, 0.8646, 0.6317, 0.865, 0.6403, 0.8181, 0.6504, 0.7719, 0.6671, 0.7792, 0.6403, 0.8181, 0.6317, 0.865, 0.6145, 0.8584, 0.6403, 0.8181, 0.6671, 0.7792, 0.6799, 0.7922, 0.6403, 0.8181, 0.6145, 0.8584, 0.6007, 0.8457, 0.6403, 0.8181, 0.6799, 0.7922, 0.6868, 0.8091, 0.6403, 0.8181, 0.5994, 0.8427, 0.5935, 0.8253, 0.6403, 0.8181, 0.6868, 0.8091, 0.6868, 0.8274, 0.6403, 0.8181, 0.5935, 0.8253, 0.5943, 0.8071, 0.6403, 0.8181, 0.6868, 0.8274, 0.6798, 0.8443, 0.6403, 0.8181, 0.2862, 0.59, 0.2834, 0.5404, 0.2962, 0.5398, 0.2983, 0.5891, 0.2922, 0.2486, 0.2987, 0.2016, 0.3104, 0.2035, 0.3041, 0.2501, 0.297, 0.6893, 0.2907, 0.6393, 0.3032, 0.6379, 0.3099, 0.6875, 0.2907, 0.6393, 0.2862, 0.59, 0.2983, 0.5891, 0.3032, 0.6379, 0.2874, 0.2961, 0.2922, 0.2486, 0.3041, 0.2501, 0.2994, 0.2972, 0.3053, 0.7392, 0.297, 0.6893, 0.3099, 0.6875, 0.3173, 0.7367, 0.2839, 0.3441, 0.2874, 0.2961, 0.2994, 0.2972, 0.296, 0.3448, 0.3172, 0.7886, 0.3053, 0.7392, 0.3173, 0.7367, 0.3294, 0.7847, 0.2818, 0.3924, 0.2839, 0.3441, 0.296, 0.3448, 0.2941, 0.3929, 0.337, 0.8389, 0.3172, 0.7886, 0.3294, 0.7847, 0.3485, 0.8315, 0.2811, 0.4412, 0.2818, 0.3924, 0.2941, 0.3929, 0.2934, 0.4414, 0.3191, 0.1096, 0.3384, 0.06441, 0.3485, 0.0713, 0.3302, 0.1134, 0.2816, 0.4905, 0.2811, 0.4412, 0.2934, 0.4414, 0.2941, 0.4903, 0.3072, 0.1552, 0.3191, 0.1096, 0.3302, 0.1134, 0.3187, 0.1578, 0.2834, 0.5404, 0.2816, 0.4905, 0.2941, 0.4903, 0.2962, 0.5398, 0.2987, 0.2016, 0.3072, 0.1552, 0.3187, 0.1578, 0.3104, 0.2035, 0.8902, 0.04775, 0.9331, 0.03069, 0.9396, 0.05343, 0.9008, 0.06945, 0.7302, 0.2252, 0.7452, 0.1758, 0.7656, 0.1838, 0.7517, 0.2295, 0.7905, 0.4702, 0.7612, 0.4262, 0.7804, 0.4156, 0.8082, 0.4556, 0.7686, 0.13, 0.8, 0.08901, 0.8162, 0.104, 0.7873, 0.1415, 0.9268, 0.01037, 0.9759, 0.0002075, 0.9788, 0.02175, 0.9331, 0.03069, 0.7401, 0.3788, 0.7276, 0.3284, 0.7494, 0.3248, 0.7609, 0.3714, 0.9206, 0.5614, 0.872, 0.539, 0.8831, 0.5192, 0.928, 0.5401, 0.8, 0.08901, 0.838, 0.0553, 0.8507, 0.07222, 0.8162, 0.104, 0.7243, 0.2766, 0.7302, 0.2252, 0.7517, 0.2295, 0.7463, 0.277, 0.8281, 0.5083, 0.7905, 0.4702, 0.8082, 0.4556, 0.8427, 0.4908, 0.8805, 0.02891, 0.9268, 0.01037, 0.9331, 0.03069, 0.8902, 0.04775, 0.7452, 0.1758, 0.7686, 0.13, 0.7873, 0.1415, 0.7656, 0.1838, 0.7612, 0.4262, 0.7401, 0.3788, 0.7609, 0.3714, 0.7804, 0.4156, 0.9729, 0.575, 0.9206, 0.5614, 0.928, 0.5401, 0.9772, 0.5525, 0.7276, 0.3284, 0.7243, 0.2766, 0.7463, 0.277, 0.7494, 0.3248, 0.872, 0.539, 0.8281, 0.5083, 0.8427, 0.4908, 0.8831, 0.5192, 0.9788, 0.5262, 0.9371, 0.5154, 0.9411, 0.5046, 0.9815, 0.5157, 0.7804, 0.4156, 0.7609, 0.3714, 0.7848, 0.3636, 0.8028, 0.4035, 0.8507, 0.07222, 0.8902, 0.04775, 0.9008, 0.06945, 0.8652, 0.09197, 0.8082, 0.4556, 0.7804, 0.4156, 0.8028, 0.4035, 0.8281, 0.4397, 0.7873, 0.1415, 0.8162, 0.104, 0.834, 0.1208, 0.808, 0.1551, 0.8162, 0.104, 0.8507, 0.07222, 0.8652, 0.09197, 0.834, 0.1208, 0.8427, 0.4908, 0.8082, 0.4556, 0.8281, 0.4397, 0.8596, 0.4714, 0.7656, 0.1838, 0.7873, 0.1415, 0.808, 0.1551, 0.7885, 0.1935, 0.8831, 0.5192, 0.8427, 0.4908, 0.8596, 0.4714, 0.8964, 0.497, 0.7517, 0.2295, 0.7656, 0.1838, 0.7885, 0.1935, 0.7761, 0.2349, 0.928, 0.5401, 0.8831, 0.5192, 0.8964, 0.497, 0.9371, 0.5154, 0.7463, 0.277, 0.7517, 0.2295, 0.7761, 0.2349, 0.7713, 0.278, 0.9772, 0.5525, 0.928, 0.5401, 0.9371, 0.5154, 0.9788, 0.5262, 0.7494, 0.3248, 0.7463, 0.277, 0.7713, 0.278, 0.7742, 0.3213, 0.9331, 0.03069, 0.9788, 0.02175, 0.9791, 0.04455, 0.9396, 0.05343, 0.7609, 0.3714, 0.7494, 0.3248, 0.7742, 0.3213, 0.7848, 0.3636, 0.7713, 0.278, 0.7761, 0.2349, 0.7871, 0.2372, 0.7825, 0.2783, 0.9371, 0.5154, 0.8964, 0.497, 0.9022, 0.4869, 0.9411, 0.5046, 0.7761, 0.2349, 0.7885, 0.1935, 0.7989, 0.1977, 0.7871, 0.2372, 0.8964, 0.497, 0.8596, 0.4714, 0.8671, 0.4625, 0.9022, 0.4869, 0.7885, 0.1935, 0.808, 0.1551, 0.8175, 0.161, 0.7989, 0.1977, 0.8596, 0.4714, 0.8281, 0.4397, 0.837, 0.4323, 0.8671, 0.4625, 0.834, 0.1208, 0.8652, 0.09197, 0.8719, 0.1007, 0.8422, 0.1283, 0.808, 0.1551, 0.834, 0.1208, 0.8422, 0.1283, 0.8175, 0.161, 0.8281, 0.4397, 0.8028, 0.4035, 0.8128, 0.3978, 0.837, 0.4323, 0.8652, 0.09197, 0.9008, 0.06945, 0.9058, 0.07919, 0.8719, 0.1007, 0.8028, 0.4035, 0.7848, 0.3636, 0.7955, 0.3599, 0.8128, 0.3978, 0.9008, 0.06945, 0.9396, 0.05343, 0.9429, 0.064, 0.9058, 0.07919, 0.7848, 0.3636, 0.7742, 0.3213, 0.7853, 0.3196, 0.7955, 0.3599, 0.9396, 0.05343, 0.9791, 0.04455, 0.9815, 0.05502, 0.9429, 0.064, 0.7742, 0.3213, 0.7713, 0.278, 0.7825, 0.2783, 0.7853, 0.3196, 0.838, 0.0553, 0.8805, 0.02891, 0.8902, 0.04775, 0.8507, 0.07222, 0.6084, 0.5152, 0.3495, 0.5207, 0.3489, 0.4726, 0.6063, 0.4701, 0.6063, 0.4701, 0.3489, 0.4726, 0.349, 0.4246, 0.6064, 0.4249, 0.6064, 0.4249, 0.349, 0.4246, 0.3496, 0.3767, 0.6073, 0.3808, 0.6073, 0.3808, 0.3496, 0.3767, 0.3508, 0.329, 0.6069, 0.3368, 0.6069, 0.3368, 0.3508, 0.329, 0.3526, 0.2815, 0.6073, 0.292, 0.6073, 0.292, 0.3526, 0.2815, 0.355, 0.234, 0.6098, 0.2474, 0.6098, 0.2474, 0.355, 0.234, 0.358, 0.1867, 0.6131, 0.2038, 0.6131, 0.2038, 0.358, 0.1867, 0.3615, 0.1395, 0.6154, 0.1603, 0.6154, 0.1603, 0.3615, 0.1395, 0.3655, 0.09246, 0.6188, 0.1158, 0.6188, 0.1158, 0.3655, 0.09246, 0.37, 0.04542, 0.6252, 0.07111, 0.6252, 0.07111, 0.37, 0.04542, 0.3744, 0.0002075, 0.6345, 0.02513, 0.6305, 0.7436, 0.3608, 0.7632, 0.3575, 0.7144, 0.622, 0.6963, 0.622, 0.6963, 0.3575, 0.7144, 0.3546, 0.6657, 0.616, 0.6501, 0.616, 0.6501, 0.3546, 0.6657, 0.3524, 0.6172, 0.6131, 0.6044, 0.6131, 0.6044, 0.3524, 0.6172, 0.3506, 0.5689, 0.6113, 0.5597, 0.4671, 0.8817, 0.5342, 0.9816, 0.4909, 0.9996, 0.4671, 0.8817, 0.4441, 0.7636, 0.4909, 0.7637, 0.4671, 0.8817, 0.4441, 0.9998, 0.4007, 0.9821, 0.4671, 0.8817, 0.4909, 0.9996, 0.4441, 0.9998, 0.4671, 0.8817, 0.4909, 0.7637, 0.5342, 0.7818, 0.4671, 0.8817, 0.4007, 0.9821, 0.3674, 0.9491, 0.4671, 0.8817, 0.5342, 0.7818, 0.5672, 0.815, 0.4671, 0.8817, 0.3674, 0.9491, 0.3492, 0.9059, 0.4671, 0.8817, 0.5672, 0.815, 0.5851, 0.8583, 0.4671, 0.8817, 0.3492, 0.9059, 0.3489, 0.8591, 0.4671, 0.8817, 0.5851, 0.8583, 0.5851, 0.9051, 0.4671, 0.8817, 0.3492, 0.8574, 0.3674, 0.8143, 0.4671, 0.8817, 0.5851, 0.9051, 0.5672, 0.9484, 0.4671, 0.8817, 0.3674, 0.8143, 0.4007, 0.7813, 0.4671, 0.8817, 0.5672, 0.9484, 0.5342, 0.9816, 0.4671, 0.8817, 0.4007, 0.7813, 0.4441, 0.7636, 0.6113, 0.5597, 0.3506, 0.5689, 0.3495, 0.5207, 0.6084, 0.5152, 0.6131, 0.6044, 0.6539, 0.6021, 0.6581, 0.646, 0.616, 0.6501, 0.6073, 0.3808, 0.6462, 0.3809, 0.647, 0.4253, 0.6064, 0.4249, 0.6154, 0.1603, 0.6552, 0.1628, 0.6515, 0.2062, 0.6131, 0.2038, 0.6063, 0.4701, 0.6485, 0.4691, 0.6492, 0.513, 0.6084, 0.5152, 0.616, 0.6501, 0.6581, 0.646, 0.662, 0.6895, 0.622, 0.6963, 0.6098, 0.2474, 0.6499, 0.25, 0.649, 0.2933, 0.6073, 0.292, 0.6345, 0.02513, 0.6708, 0.03848, 0.6639, 0.07832, 0.6252, 0.07111, 0.6786, 0.5561, 0.711, 0.554, 0.7141, 0.5974, 0.6814, 0.5997, 0.6069, 0.3368, 0.6474, 0.3367, 0.6462, 0.3809, 0.6073, 0.3808, 0.6188, 0.1158, 0.6596, 0.1204, 0.6552, 0.1628, 0.6154, 0.1603, 0.6064, 0.4249, 0.647, 0.4253, 0.6485, 0.4691, 0.6063, 0.4701, 0.6131, 0.2038, 0.6515, 0.2062, 0.6499, 0.25, 0.6098, 0.2474, 0.622, 0.6963, 0.662, 0.6895, 0.6682, 0.7308, 0.6305, 0.7436, 0.6073, 0.292, 0.649, 0.2933, 0.6474, 0.3367, 0.6069, 0.3368, 0.6252, 0.07111, 0.6639, 0.07832, 0.6596, 0.1204, 0.6188, 0.1158, 0.6708, 0.03848, 0.6947, 0.04218, 0.69, 0.08132, 0.6639, 0.07832, 0.6113, 0.5597, 0.6505, 0.5576, 0.6539, 0.6021, 0.6131, 0.6044, 0.6462, 0.3809, 0.6741, 0.381, 0.6745, 0.4246, 0.647, 0.4253, 0.6639, 0.07832, 0.69, 0.08132, 0.686, 0.123, 0.6596, 0.1204, 0.647, 0.4253, 0.6745, 0.4246, 0.6759, 0.4685, 0.6485, 0.4691, 0.6596, 0.1204, 0.686, 0.123, 0.682, 0.1653, 0.6552, 0.1628, 0.6485, 0.4691, 0.6759, 0.4685, 0.6769, 0.5124, 0.6492, 0.513, 0.6552, 0.1628, 0.682, 0.1653, 0.6789, 0.2078, 0.6515, 0.2062, 0.6505, 0.5576, 0.6786, 0.5561, 0.6814, 0.5997, 0.6539, 0.6021, 0.6492, 0.513, 0.6769, 0.5124, 0.6786, 0.5561, 0.6505, 0.5576, 0.6515, 0.2062, 0.6789, 0.2078, 0.677, 0.2507, 0.6499, 0.25, 0.6539, 0.6021, 0.6814, 0.5997, 0.6855, 0.6435, 0.6581, 0.646, 0.6499, 0.25, 0.677, 0.2507, 0.6761, 0.2941, 0.649, 0.2933, 0.6581, 0.646, 0.6855, 0.6435, 0.6892, 0.6869, 0.662, 0.6895, 0.649, 0.2933, 0.6761, 0.2941, 0.6748, 0.3376, 0.6474, 0.3367, 0.662, 0.6895, 0.6892, 0.6869, 0.693, 0.7276, 0.6682, 0.7308, 0.6474, 0.3367, 0.6748, 0.3376, 0.6741, 0.381, 0.6462, 0.3809, 0.6748, 0.3376, 0.7066, 0.3378, 0.7064, 0.3807, 0.6741, 0.381, 0.6947, 0.04218, 0.7239, 0.04344, 0.7206, 0.08425, 0.69, 0.08132, 0.6741, 0.381, 0.7064, 0.3807, 0.7071, 0.4241, 0.6745, 0.4246, 0.69, 0.08132, 0.7206, 0.08425, 0.7164, 0.1258, 0.686, 0.123, 0.6745, 0.4246, 0.7071, 0.4241, 0.7076, 0.4677, 0.6759, 0.4685, 0.686, 0.123, 0.7164, 0.1258, 0.7131, 0.1673, 0.682, 0.1653, 0.6759, 0.4685, 0.7076, 0.4677, 0.709, 0.5109, 0.6769, 0.5124, 0.682, 0.1653, 0.7131, 0.1673, 0.7106, 0.2092, 0.6789, 0.2078, 0.6769, 0.5124, 0.709, 0.5109, 0.711, 0.554, 0.6786, 0.5561, 0.6789, 0.2078, 0.7106, 0.2092, 0.7091, 0.2519, 0.677, 0.2507, 0.6814, 0.5997, 0.7141, 0.5974, 0.7171, 0.6408, 0.6855, 0.6435, 0.677, 0.2507, 0.7091, 0.2519, 0.7074, 0.2949, 0.6761, 0.2941, 0.6855, 0.6435, 0.7171, 0.6408, 0.721, 0.6839, 0.6892, 0.6869, 0.6761, 0.2941, 0.7074, 0.2949, 0.7066, 0.3378, 0.6748, 0.3376, 0.6892, 0.6869, 0.721, 0.6839, 0.7239, 0.7272, 0.693, 0.7276, 0.6084, 0.5152, 0.6492, 0.513, 0.6505, 0.5576, 0.6113, 0.5597])
me_jar.materials.append(mat_jar)
me_jar.use_remesh_preserve_volume = False
me_jar.use_remesh_preserve_attributes = False
me_jar.use_mirror_vertex_groups = False
me_jar.update()
me_cube_025 = bpy.data.meshes.new('Cube.025')
me_cube_025.from_pydata([(0.01061, 0.03249, -0.002253), (0.01193, 0.04682, 0.008917), (0.007478, -0.01002, -0.002192), (0.006623, -0.01002, 0.009135), (0.0106, 0.006519, -0.001542), (0.008645, -0.01002, 0.01001), (0.008872, -0.01028, -0.002192), (0.008872, -0.01028, 0.00658), (0.009023, -0.01028, -0.00397), (0.009023, -0.01028, 0.008547), (0.002996, -0.02299, -0.0007413), (0.003337, -0.02364, 0.002668), (0.009193, -0.01705, -0.004773), (0.009023, -0.02263, 0.004413), (0.002996, -0.02515, -0.001037), (0.003337, -0.02581, 0.002373), (0.00594, -0.02962, -0.004024), (0.005593, -0.03056, 0.0029), (0.006644, -0.01002, -0.005573), (0.006703, -0.01002, 0.01122), (0.006644, 0.04155, -0.005573), (0.008325, 0.04874, 0.01019), (0.005661, -0.01002, -0.002192), (0.004806, -0.01002, 0.009135), (0.007055, -0.01028, -0.002192), (0.007055, -0.01028, 0.009135), (0.007795, -0.01028, -0.004639), (0.007795, -0.01028, 0.009955), (0.008408, -0.01653, -0.005507), (0.007304, -0.02272, 0.005877), (0.00253, -0.02299, -0.001359), (0.00253, -0.02364, 0.003401), (0.00253, -0.02445, -0.001558), (0.00253, -0.02581, 0.003105), (0.002918, -0.02934, -0.006029), (0.003417, -0.03061, 0.002706), (0.01099, 0.007883, 0.001874), (0.01076, 0.006491, 0.0004476), (0.01089, 0.03246, 0.001307), (0.01076, 0.03321, -0.0004657), (0.007478, -0.01002, 0.001008), (0.008872, -0.01028, 0.001008), (0.00981, -0.01028, -0.001025), (0.009677, -0.01677, -0.003632), (0.00314, -0.0233, 0.0008615), (0.00314, -0.02546, 0.0005657), (0.00594, -0.02998, -0.001395), (0.003398, -0.03019, -0.0004277), (0.005577, 0.04874, 0.008014), (0.005978, 0.046, -0.004461), (0.00474, -0.03061, 0.003274), (0.00159, -0.03062, 0.002717), (0.00474, -0.02998, -0.001395), (0.001572, -0.03019, -0.0004171), (0.001928, -0.03145, 0.0001092), (0.001939, -0.03172, 0.002034), (0.003061, -0.03172, 0.002027), (0.003049, -0.03145, 0.0001027), (0.002658, -0.03458, 0.0007776), (0.002583, -0.03422, 0.001976), (0.00329, -0.03406, 0.001972), (0.003365, -0.03442, 0.0007736), (0.006742, -0.04548, 0.008657), (0.006461, -0.04436, 0.009144), (0.00715, -0.04415, 0.009063), (0.007431, -0.04527, 0.008576), (0.01087, -0.04255, 0.02012), (0.01003, -0.04165, 0.01986), (0.01045, -0.04142, 0.01932), (0.01128, -0.04232, 0.01957), (0.02065, -0.03172, 0.02908), (0.0201, -0.03059, 0.02916), (0.02029, -0.03045, 0.02848), (0.02084, -0.03157, 0.02839), (0.009023, -0.01373, 0.008395), (0.00914, -0.01286, -0.004241), (0.007304, -0.01378, 0.01002), (0.008402, -0.01401, -0.005412), (0.00974, -0.01422, -0.003293), (0.005294, -0.02747, 0.003268), (0.005415, -0.02557, -0.004903), (0.002675, -0.02415, -0.006507), (0.003716, -0.02756, 0.003773), (0.005757, -0.02665, -0.0007136), (0.009433, 0.05956, 0.008917), (0.005827, 0.06263, 0.01019), (0.01005, 0.05956, 0.006356), (0.005827, 0.06263, 0.008014), (0.00981, -0.02124, -0.003115), (0.009133, -0.02089, -0.005189), (0.007795, -0.02075, -0.006075), (0.007795, -0.01279, -0.00541), (0.00981, -0.01303, -0.001589), (0.009274, -0.01365, -0.004378), (0.009903, -0.01657, -0.005171), (0.01024, -0.01637, -0.004313), (0.009314, -0.0162, -0.005687), (0.009298, -0.01434, -0.005627), (0.01029, -0.01449, -0.004054), (0.009959, -0.01407, -0.004869), (0.01238, -0.0162, -0.007497), (0.01395, -0.01424, -0.007195), (0.01278, -0.01624, -0.006639), (0.01214, -0.01554, -0.008013), (0.01326, -0.01406, -0.007953), (0.01396, -0.01478, -0.00638), (0.0141, -0.01495, -0.008577), (0.01476, -0.01513, -0.007857), (0.01476, -0.01564, -0.007079), (0.01302, -0.01635, -0.008622), (0.01325, -0.01698, -0.008129), (0.01363, -0.01702, -0.007314), (0.01424, -0.0375, -0.0153), (0.01459, -0.03748, -0.01555), (0.01437, -0.03756, -0.01521), (0.01422, -0.0374, -0.0154), (0.01446, -0.03737, -0.01561), (0.01464, -0.03754, -0.0154), (0.01051, -0.01002, 0.008597), (0.01361, 0.04618, 0.007279), (0.01074, -0.01002, 0.006461), (0.01379, 0.04618, 0.005577), (0.0113, 0.05772, 0.005577), (0.01111, 0.05772, 0.007279), (0.01046, 0.009947, -0.002902), (0.01193, 0.01704, 0.01156), (0.008923, 0.01788, 0.01276), (0.006644, 0.01471, -0.005573), (0.02046, 0.009174, -0.002564), (0.01072, 0.02816, -0.0005143), (0.01075, 0.01131, 0.0005133), (0.01361, 0.01676, 0.009926), (0.01379, 0.01676, 0.008225), (0.01034, -0.01002, 0.0004382), (0.009218, -0.01002, -0.003956), (0.009306, -0.01002, 0.00688), (0.01058, 0.02892, -0.002287), (0.01087, 0.02888, 0.001273), (0.01059, 0.01134, -0.001476), (0.03448, 0.02301, -0.005576), (0.04334, 0.03219, -0.01144), (0.01911, 0.01052, -0.003342), (0.02043, 0.009144, -0.003351), (0.02014, 0.009629, -0.002005), (0.01947, 0.01009, -0.003901), (0.01915, 0.01055, -0.002556), (0.03349, 0.02399, -0.006141), (0.03445, 0.02299, -0.006147), (0.03424, 0.02334, -0.005169), (0.03375, 0.02368, -0.006546), (0.03352, 0.02401, -0.00557), (0.04289, 0.03263, -0.0117), (0.04333, 0.03218, -0.0117), (0.04323, 0.03234, -0.01125), (0.04301, 0.03249, -0.01188), (0.04291, 0.03264, -0.01144), (0.009155, 0.04372, -0.002674), (0.009218, 0.04155, -0.003956), (0.009796, 0.04618, 0.006356), (0.009218, 0.01471, -0.003956), (0.01032, 0.0154, -0.001949), (0.01115, 0.01676, 0.009004), (0.01706, 0.03233, -0.001381), (0.01811, 0.0303, -0.001395), (0.01716, 0.03201, -0.002189), (0.01726, 0.03205, -0.0005775), (0.01791, 0.03057, -0.002199), (0.018, 0.03061, -0.000587), (0.02781, 0.0389, -0.004921), (0.02886, 0.03846, -0.004909), (0.02796, 0.03881, -0.005321), (0.02797, 0.03885, -0.004517), (0.0287, 0.0385, -0.005313), (0.02871, 0.03854, -0.004509), (0.03788, 0.05158, -0.009624), (0.03893, 0.05114, -0.009612), (0.03803, 0.0515, -0.01002), (0.03803, 0.05154, -0.00922), (0.03877, 0.05119, -0.01002), (0.03878, 0.05123, -0.009212), (-0.01011, 0.03249, -0.002253), (-0.01144, 0.04682, 0.008917), (-0.006982, -0.01002, -0.002192), (-0.006127, -0.01002, 0.009135), (-0.0101, 0.006519, -0.001542), (-0.008149, -0.01002, 0.01001), (-0.008376, -0.01028, -0.002192), (-0.008376, -0.01028, 0.00658), (-0.008527, -0.01028, -0.00397), (-0.008527, -0.01028, 0.008547), (-0.0025, -0.02299, -0.0007413), (-0.002842, -0.02364, 0.002668), (-0.008697, -0.01705, -0.004773), (-0.008527, -0.02263, 0.004413), (-0.0025, -0.02515, -0.001037), (-0.002842, -0.02581, 0.002373), (-0.005444, -0.02962, -0.004024), (-0.005097, -0.03056, 0.0029), (-0.006148, -0.01002, -0.005573), (-0.006207, -0.01002, 0.01122), (-0.006148, 0.04155, -0.005573), (-0.00783, 0.04874, 0.01019), (-0.005165, -0.01002, -0.002192), (-0.00431, -0.01002, 0.009135), (-0.006559, -0.01028, -0.002192), (-0.006559, -0.01028, 0.009135), (-0.0073, -0.01028, -0.004639), (-0.0073, -0.01028, 0.009955), (-0.007912, -0.01653, -0.005507), (-0.006808, -0.02272, 0.005877), (-0.002035, -0.02299, -0.001359), (-0.002035, -0.02364, 0.003401), (-0.002035, -0.02445, -0.001558), (-0.002035, -0.02581, 0.003105), (-0.002422, -0.02934, -0.006029), (-0.002921, -0.03061, 0.002706), (-0.0105, 0.007883, 0.001874), (-0.01027, 0.006491, 0.0004476), (-0.0104, 0.03246, 0.001307), (-0.01026, 0.03321, -0.0004657), (-0.006982, -0.01002, 0.001008), (-0.008376, -0.01028, 0.001008), (-0.009315, -0.01028, -0.001025), (-0.009181, -0.01677, -0.003632), (-0.002644, -0.0233, 0.0008615), (-0.002644, -0.02546, 0.0005657), (-0.005444, -0.02998, -0.001395), (-0.002902, -0.03019, -0.0004277), (-0.005081, 0.04874, 0.008014), (-0.005482, 0.046, -0.004461), (0.0002479, -0.01002, -0.007387), (0.0002479, -0.01002, 0.01122), (0.0002479, 0.04155, -0.007387), (0.0002479, 0.05012, 0.0102), (0.0002479, -0.01002, -0.002192), (0.0002479, -0.01002, 0.009135), (0.0002479, -0.01028, -0.002192), (0.0002479, -0.01028, 0.009135), (0.0002479, -0.01028, -0.004639), (0.0002479, -0.01028, 0.009955), (0.0002479, -0.02075, -0.006075), (0.0002479, -0.02272, 0.005877), (0.0002479, -0.02299, -0.001359), (0.0002479, -0.02364, 0.003401), (0.0002479, -0.02445, -0.001558), (0.0002479, -0.02581, 0.003105), (0.0002479, -0.02934, -0.006029), (0.0002479, -0.03061, 0.003274), (0.0002479, 0.047, -0.005694), (0.0002479, 0.05012, 0.008224), (0.0002479, -0.02998, -0.001395), (-0.004245, -0.03061, 0.003274), (-0.001094, -0.03062, 0.002717), (-0.004245, -0.02998, -0.001395), (-0.001076, -0.03019, -0.0004171), (-0.001432, -0.03145, 0.0001092), (-0.001443, -0.03172, 0.002034), (-0.002565, -0.03172, 0.002027), (-0.002554, -0.03145, 0.0001027), (-0.001633, -0.03442, 0.0007776), (-0.00164, -0.03405, 0.001976), (-0.002364, -0.03405, 0.001972), (-0.002357, -0.03442, 0.0007736), (-0.002803, -0.04561, 0.008842), (-0.002892, -0.04444, 0.009271), (-0.003602, -0.04444, 0.00913), (-0.003514, -0.04562, 0.008702), (-0.005268, -0.04243, 0.02339), (-0.005141, -0.04144, 0.02263), (-0.005853, -0.04145, 0.0225), (-0.00598, -0.04244, 0.02325), (-0.01198, -0.0261, 0.03272), (-0.0116, -0.02501, 0.03223), (-0.01209, -0.02508, 0.0317), (-0.01247, -0.02617, 0.03218), (-0.008527, -0.01373, 0.008395), (0.0002479, -0.01279, -0.00541), (0.0002479, -0.01378, 0.01002), (-0.008644, -0.01286, -0.004241), (-0.006808, -0.01378, 0.01002), (-0.007906, -0.01401, -0.005412), (-0.009244, -0.01422, -0.003293), (0.0002479, -0.02415, -0.006507), (0.0002479, -0.02756, 0.003773), (-0.004798, -0.02747, 0.003268), (-0.00492, -0.02557, -0.004903), (-0.002179, -0.02415, -0.006507), (-0.00322, -0.02756, 0.003773), (-0.005261, -0.02665, -0.0007136), (0.0002479, 0.06322, 0.0102), (0.0002479, 0.06322, 0.008224), (-0.008937, 0.05956, 0.008917), (-0.005331, 0.06263, 0.01019), (-0.00955, 0.05956, 0.006356), (-0.005331, 0.06263, 0.008014), (-0.009315, -0.02124, -0.003115), (-0.008637, -0.02089, -0.005189), (-0.0073, -0.02075, -0.006075), (-0.0073, -0.01279, -0.00541), (-0.009315, -0.01303, -0.001589), (-0.008778, -0.01365, -0.004378), (-0.009407, -0.01657, -0.005171), (-0.009743, -0.01637, -0.004313), (-0.008818, -0.0162, -0.005687), (-0.008803, -0.01434, -0.005627), (-0.009793, -0.01449, -0.004054), (-0.009464, -0.01407, -0.004869), (-0.01189, -0.0162, -0.007497), (-0.01346, -0.01424, -0.007195), (-0.01228, -0.01624, -0.006639), (-0.01165, -0.01554, -0.008013), (-0.01277, -0.01406, -0.007953), (-0.01346, -0.01478, -0.00638), (-0.0136, -0.01495, -0.008577), (-0.01426, -0.01513, -0.007857), (-0.01426, -0.01564, -0.007079), (-0.01253, -0.01635, -0.008622), (-0.01275, -0.01698, -0.008129), (-0.01313, -0.01702, -0.007314), (-0.01374, -0.0375, -0.0153), (-0.0141, -0.03748, -0.01555), (-0.01387, -0.03756, -0.01521), (-0.01372, -0.0374, -0.0154), (-0.01397, -0.03737, -0.01561), (-0.01414, -0.03754, -0.0154), (-0.01002, -0.01002, 0.008597), (-0.01311, 0.04618, 0.007279), (-0.01025, -0.01002, 0.006461), (-0.0133, 0.04618, 0.005577), (-0.0108, 0.05772, 0.005577), (-0.01062, 0.05772, 0.007279), (0.0002479, 0.01471, -0.007387), (0.0002479, 0.01849, 0.0126), (-0.009967, 0.009947, -0.002902), (-0.01144, 0.01704, 0.01156), (-0.008427, 0.01788, 0.01276), (-0.006148, 0.01471, -0.005573), (-0.01997, 0.009174, -0.002564), (-0.01022, 0.02816, -0.0005143), (-0.01025, 0.01131, 0.0005133), (-0.01311, 0.01676, 0.009926), (-0.0133, 0.01676, 0.008225), (-0.00984, -0.01002, 0.0004382), (-0.008722, -0.01002, -0.003956), (-0.00881, -0.01002, 0.00688), (-0.01009, 0.02892, -0.002287), (-0.01037, 0.02888, 0.001273), (-0.01009, 0.01134, -0.001476), (-0.01352, 0.007233, -0.000421), (-0.03398, 0.02301, -0.005576), (-0.01339, 0.01062, -0.001765), (-0.0134, 0.007253, -0.001811), (-0.01368, 0.008205, 0.0005752), (-0.01331, 0.009647, -0.002761), (-0.01351, 0.0106, -0.0003751), (-0.04285, 0.03219, -0.01144), (-0.01861, 0.01052, -0.003342), (-0.01993, 0.009144, -0.003351), (-0.01964, 0.009629, -0.002005), (-0.01897, 0.01009, -0.003901), (-0.01865, 0.01055, -0.002556), (-0.033, 0.02399, -0.006141), (-0.03395, 0.02299, -0.006147), (-0.03374, 0.02334, -0.005169), (-0.03326, 0.02368, -0.006546), (-0.03302, 0.02401, -0.00557), (-0.0424, 0.03263, -0.0117), (-0.04283, 0.03218, -0.0117), (-0.04274, 0.03234, -0.01125), (-0.04252, 0.03249, -0.01188), (-0.04241, 0.03264, -0.01144), (-0.008659, 0.04372, -0.002674), (-0.008722, 0.04155, -0.003956), (-0.0093, 0.04618, 0.006356), (-0.008722, 0.01471, -0.003956), (-0.009823, 0.0154, -0.001949), (-0.01065, 0.01676, 0.009004), (-0.01348, 0.03274, -0.0006946), (-0.01345, 0.02893, -0.0007312), (-0.01336, 0.03219, -0.002042), (-0.01358, 0.03217, 0.0006426), (-0.01334, 0.0295, -0.002068), (-0.01356, 0.02947, 0.0006167), (-0.01656, 0.03233, -0.001381), (-0.01761, 0.0303, -0.001395), (-0.01667, 0.03201, -0.002189), (-0.01676, 0.03205, -0.0005775), (-0.01741, 0.03057, -0.002199), (-0.01751, 0.03061, -0.000587), (-0.02732, 0.0389, -0.004921), (-0.02837, 0.03846, -0.004909), (-0.02747, 0.03881, -0.005321), (-0.02747, 0.03885, -0.004517), (-0.02821, 0.0385, -0.005313), (-0.02822, 0.03854, -0.004509), (-0.03738, 0.05158, -0.009624), (-0.03843, 0.05114, -0.009612), (-0.03753, 0.0515, -0.01002), (-0.03754, 0.05154, -0.00922), (-0.03827, 0.05119, -0.01002), (-0.03828, 0.05123, -0.009212)], [], [(23, 25, 7, 3), (1, 125, 131, 119), (124, 4, 134, 159), (22, 18, 134, 2), (34, 246, 282, 81), (40, 41, 6, 2), (103, 104, 106, 109), (41, 42, 8, 6), (25, 27, 9, 7), (44, 45, 14, 10), (77, 28, 90, 91), (211, 243, 241, 209), (15, 45, 44, 11), (31, 33, 15, 11), (283, 247, 50, 82), (45, 83, 80, 14), (14, 80, 81, 32), (32, 81, 282, 244), (82, 50, 17, 79), (83, 46, 16, 80), (54, 55, 51, 53), (79, 83, 45, 15), (197, 284, 288, 226), (243, 245, 33, 31), (10, 14, 32, 30), (245, 283, 82, 33), (11, 44, 88, 13), (11, 13, 29, 31), (76, 29, 13, 74), (99, 97, 77, 93), (237, 239, 27, 25), (6, 8, 26, 24), (2, 6, 24, 22), (3, 5, 19, 23), (234, 230, 18, 22), (127, 20, 157, 159), (125, 1, 21, 126), (21, 1, 84, 85), (235, 237, 25, 23), (157, 20, 49, 156), (156, 49, 48, 158), (246, 34, 52, 250), (47, 57, 54, 53), (52, 46, 17, 50), (34, 16, 46, 52), (30, 90, 89, 10), (242, 240, 90, 30), (9, 42, 41, 7), (7, 41, 40, 3), (277, 241, 29, 76), (74, 92, 42, 9), (40, 133, 135, 5, 3), (2, 134, 133, 40), (38, 165, 162, 39), (331, 232, 20, 127), (47, 52, 50, 35), (80, 16, 34, 81), (49, 248, 249, 48), (20, 232, 248, 49), (84, 1, 119, 123), (0, 164, 166, 136), (23, 19, 231, 235), (22, 24, 236, 234), (24, 26, 238, 236), (10, 89, 88, 44), (195, 284, 287, 213), (30, 32, 244, 242), (35, 50, 247, 51), (51, 247, 250, 53), (53, 250, 52, 47), (56, 57, 47, 35), (54, 58, 59, 55), (57, 61, 58, 54), (51, 55, 56, 35), (60, 61, 57, 56), (60, 64, 65, 61), (59, 63, 64, 60), (61, 65, 62, 58), (55, 59, 60, 56), (67, 68, 64, 63), (62, 66, 67, 63), (65, 69, 66, 62), (64, 68, 69, 65), (73, 70, 66, 69), (260, 264, 263, 259), (67, 71, 72, 68), (271, 267, 268, 272), (68, 72, 73, 69), (70, 73, 72, 71), (13, 88, 92, 74), (95, 98, 78, 43), (42, 92, 75, 8), (27, 76, 74, 9), (239, 277, 76, 27), (8, 75, 91, 26), (26, 91, 276, 238), (86, 87, 85, 84), (87, 290, 289, 85), (48, 249, 290, 87), (158, 48, 87, 86), (233, 21, 85, 289), (12, 43, 88, 89), (28, 12, 89, 90), (43, 78, 92, 88), (96, 97, 104, 103), (78, 93, 75, 92), (93, 77, 91, 75), (97, 99, 101, 104), (95, 94, 100, 102), (97, 96, 28, 77), (96, 94, 12, 28), (98, 99, 93, 78), (109, 115, 112, 110), (105, 102, 111, 108), (106, 107, 113, 116), (108, 117, 113, 107), (94, 96, 103, 100), (99, 98, 105, 101), (318, 321, 319, 317), (114, 117, 108, 111), (106, 116, 115, 109), (100, 103, 109, 110), (104, 101, 107, 106), (101, 105, 108, 107), (95, 102, 105, 98), (102, 100, 110, 111), (317, 319, 322, 316), (113, 112, 115, 116), (117, 114, 112, 113), (126, 21, 233, 332), (119, 121, 122, 123), (5, 135, 120, 118), (158, 86, 122, 121), (132, 121, 119, 131), (86, 84, 123, 122), (120, 132, 131, 118), (19, 126, 332, 231), (230, 331, 127, 18), (145, 143, 148, 150), (135, 161, 132, 120), (39, 162, 164, 0), (5, 125, 126, 19), (18, 127, 159, 134), (125, 5, 118, 131), (161, 158, 121, 132), (136, 166, 163, 129), (4, 37, 133, 134), (36, 130, 161, 135), (37, 36, 135, 133), (36, 143, 145, 130), (130, 138, 160, 161), (138, 124, 159, 160), (147, 149, 154, 152), (128, 143, 36, 37), (138, 141, 144, 124), (124, 144, 142, 4), (128, 142, 147, 139), (143, 128, 139, 148), (130, 145, 141, 138), (141, 145, 150, 146), (148, 139, 140, 153), (137, 38, 158, 161), (146, 150, 155, 151), (142, 144, 149, 147), (144, 141, 146, 149), (140, 151, 155, 153), (152, 154, 151, 140), (150, 148, 153, 155), (139, 147, 152, 140), (149, 146, 151, 154), (39, 0, 157, 156), (38, 39, 156, 158), (0, 136, 159, 157), (129, 137, 161, 160), (136, 129, 160, 159), (166, 164, 170, 172), (137, 167, 165, 38), (129, 163, 167, 137), (175, 174, 177, 179), (162, 165, 171, 168), (163, 166, 172, 169), (171, 173, 179, 177), (165, 167, 173, 171), (173, 169, 175, 179), (168, 171, 177, 174), (167, 163, 169, 173), (164, 162, 168, 170), (94, 95, 43, 12), (172, 170, 176, 178), (178, 176, 174, 175), (170, 168, 174, 176), (169, 172, 178, 175), (91, 90, 240, 276), (203, 183, 187, 205), (181, 326, 340, 334), (333, 374, 343, 184), (202, 182, 343, 198), (282, 246, 214, 286), (220, 182, 186, 221), (310, 316, 313, 311), (221, 186, 188, 222), (205, 187, 189, 207), (224, 190, 194, 225), (280, 298, 297, 208), (195, 191, 224, 225), (211, 191, 195, 213), (283, 287, 251, 247), (194, 285, 288, 225), (212, 286, 285, 194), (244, 282, 286, 212), (287, 284, 197, 251), (288, 285, 196, 226), (255, 254, 252, 256), (284, 195, 225, 288), (243, 211, 213, 245), (190, 210, 212, 194), (213, 287, 283, 245), (295, 224, 191, 193), (191, 211, 209, 193), (279, 275, 193, 209), (306, 300, 280, 304), (237, 205, 207, 239), (186, 204, 206, 188), (182, 202, 204, 186), (183, 203, 199, 185), (234, 202, 198, 230), (336, 374, 372, 200), (334, 335, 201, 181), (201, 292, 291, 181), (235, 203, 205, 237), (372, 371, 229, 200), (371, 373, 228, 229), (246, 250, 253, 214), (227, 254, 255, 258), (253, 251, 197, 226), (214, 253, 226, 196), (210, 190, 296, 297), (242, 210, 297, 240), (189, 187, 221, 222), (187, 183, 220, 221), (277, 279, 209, 241), (275, 189, 222, 299), (220, 183, 185, 344, 342), (182, 220, 342, 343), (180, 379, 377, 219), (331, 336, 200, 232), (227, 215, 251, 253), (285, 286, 214, 196), (229, 228, 249, 248), (200, 229, 248, 232), (291, 330, 326, 181), (218, 380, 382, 346), (203, 235, 231, 199), (202, 234, 236, 204), (204, 236, 238, 206), (190, 224, 295, 296), (210, 242, 244, 212), (215, 252, 247, 251), (252, 254, 250, 247), (254, 227, 253, 250), (257, 215, 227, 258), (255, 256, 260, 259), (258, 255, 259, 262), (252, 215, 257, 256), (261, 257, 258, 262), (261, 262, 266, 265), (261, 265, 264, 260), (259, 263, 266, 262), (256, 257, 261, 260), (265, 269, 268, 264), (268, 267, 263, 264), (263, 267, 270, 266), (266, 270, 269, 265), (267, 271, 274, 270), (268, 269, 273, 272), (274, 273, 269, 270), (271, 272, 273, 274), (193, 275, 299, 295), (302, 223, 281, 305), (222, 188, 278, 299), (207, 189, 275, 279), (239, 207, 279, 277), (188, 206, 298, 278), (206, 238, 276, 298), (293, 291, 292, 294), (294, 292, 289, 290), (228, 294, 290, 249), (373, 293, 294, 228), (233, 289, 292, 201), (192, 296, 295, 223), (208, 297, 296, 192), (223, 295, 299, 281), (303, 310, 311, 304), (281, 299, 278, 300), (300, 278, 298, 280), (304, 311, 308, 306), (302, 309, 307, 301), (304, 280, 208, 303), (303, 208, 192, 301), (305, 281, 300, 306), (312, 315, 318, 309), (313, 323, 320, 314), (314, 320, 324, 315), (301, 307, 310, 303), (306, 308, 312, 305), (315, 324, 321, 318), (313, 316, 322, 323), (307, 317, 316, 310), (311, 313, 314, 308), (308, 314, 315, 312), (302, 305, 312, 309), (309, 318, 317, 307), (320, 323, 322, 319), (324, 320, 319, 321), (335, 332, 233, 201), (326, 330, 329, 328), (185, 325, 327, 344), (373, 328, 329, 293), (341, 340, 326, 328), (293, 329, 330, 291), (327, 325, 340, 341), (199, 231, 332, 335), (230, 198, 336, 331), (360, 365, 363, 358), (344, 327, 341, 376), (333, 353, 350, 347), (185, 199, 335, 334), (198, 343, 374, 336), (334, 340, 325, 185), (376, 341, 328, 373), (346, 382, 378, 338), (184, 343, 342, 217), (216, 344, 376, 339), (217, 342, 344, 216), (184, 351, 353, 333), (339, 376, 375, 347), (347, 375, 374, 333), (362, 367, 369, 364), (351, 357, 359, 353), (353, 359, 356, 350), (348, 337, 357, 351), (347, 350, 354, 339), (216, 352, 348, 217), (217, 348, 351, 184), (337, 349, 362, 357), (358, 363, 349, 337), (352, 354, 360, 358), (356, 361, 365, 360), (350, 356, 360, 354), (352, 358, 337, 348), (363, 368, 355, 349), (346, 376, 373, 218), (361, 366, 370, 365), (357, 362, 364, 359), (359, 364, 361, 356), (355, 368, 370, 366), (367, 355, 366, 369), (365, 370, 368, 363), (349, 355, 367, 362), (364, 369, 366, 361), (219, 371, 372, 180), (218, 373, 371, 219), (180, 372, 374, 345), (380, 386, 388, 382), (338, 375, 376, 346), (345, 374, 375, 338), (379, 385, 383, 377), (345, 381, 379, 180), (382, 388, 384, 378), (387, 393, 391, 385), (338, 378, 381, 345), (219, 377, 380, 218), (396, 400, 398, 395), (383, 389, 392, 386), (381, 387, 385, 379), (384, 390, 393, 387), (392, 398, 400, 394), (378, 384, 387, 381), (377, 383, 386, 380), (386, 392, 394, 388), (394, 400, 396, 390), (389, 395, 398, 392), (388, 394, 390, 384), (385, 391, 389, 383), (301, 192, 223, 302), (393, 399, 397, 391), (399, 396, 395, 397), (391, 397, 395, 389), (390, 396, 399, 393), (298, 276, 240, 297), (216, 339, 354, 352), (58, 62, 63, 59), (70, 71, 67, 66), (110, 112, 114, 111), (37, 4, 142, 128), (17, 46, 83, 79), (31, 29, 241, 243), (33, 82, 79, 15)])
me_cube_025.polygons.foreach_set('use_smooth', [True] * 398)
_k = set([(0, 39), (0, 136), (4, 37), (4, 124), (36, 37), (36, 130), (38, 39), (38, 137), (124, 138), (129, 136), (129, 137), (130, 138), (180, 219), (180, 345), (184, 217), (184, 333), (216, 217), (216, 339), (218, 219), (218, 346), (333, 347), (338, 345), (338, 346), (339, 347)])
me_cube_025.attributes.new('sharp_edge', 'BOOLEAN', 'EDGE').data.foreach_set('value', [ (min(e.vertices), max(e.vertices)) in _k for e in me_cube_025.edges])
_uv = me_cube_025.uv_layers.new(name='UVMap')
_uv.uv.foreach_set('vector', [0.3283, 0.6547, 0.32, 0.6403, 0.3254, 0.6176, 0.323, 0.6426, 0.415, 0.5069, 0.2075, 0.5169, 0.2059, 0.5002, 0.41, 0.4907, 0.1476, 0.3889, 0.1207, 0.3931, 0.0004738, 0.3717, 0.1824, 0.3735, 0.5951, 0.6715, 0.5707, 0.6644, 0.5824, 0.6458, 0.5951, 0.6584, 0.8889, 0.1557, 0.8889, 0.1364, 0.9266, 0.1364, 0.9266, 0.1539, 0.4206, 0.6195, 0.4217, 0.6094, 0.4452, 0.6116, 0.4435, 0.622, 0.7266, 0.6472, 0.736, 0.6451, 0.7368, 0.6509, 0.7291, 0.6563, 0.4217, 0.6094, 0.4369, 0.6041, 0.4583, 0.6111, 0.4452, 0.6116, 0.32, 0.6403, 0.3121, 0.6384, 0.3147, 0.6258, 0.3254, 0.6176, 0.8878, 0.8706, 0.8775, 0.8822, 0.8681, 0.873, 0.8807, 0.8623, 0.8802, 0.7502, 0.8621, 0.7506, 0.8312, 0.7461, 0.8889, 0.7457, 0.9378, 0.8359, 0.9378, 0.8524, 0.9187, 0.8524, 0.9187, 0.8014, 0.8878, 0.8931, 0.8775, 0.8822, 0.8878, 0.8706, 0.8966, 0.8787, 0.9031, 0.8811, 0.8967, 0.8961, 0.8878, 0.8931, 0.8966, 0.8787, 0.8969, 0.2723, 0.8745, 0.2709, 0.8766, 0.2384, 0.8985, 0.2473, 0.8775, 0.8822, 0.8576, 0.8948, 0.8339, 0.8778, 0.8681, 0.873, 0.8681, 0.873, 0.8339, 0.8778, 0.8294, 0.8592, 0.8673, 0.8648, 0.8673, 0.8648, 0.8294, 0.8592, 0.8307, 0.8457, 0.8654, 0.8457, 0.8985, 0.2473, 0.8766, 0.2384, 0.8772, 0.2317, 0.8995, 0.2353, 0.9063, 0.2065, 0.8824, 0.2007, 0.8857, 0.1818, 0.9154, 0.1765, 0.856, 0.5979, 0.8572, 0.5839, 0.8664, 0.5808, 0.8645, 0.6036, 0.8799, 0.9123, 0.8576, 0.8948, 0.8775, 0.8822, 0.8878, 0.8931, 0.8772, 0.04102, 0.8995, 0.03743, 0.9063, 0.06623, 0.8824, 0.07203, 0.9179, 0.8856, 0.9135, 0.8997, 0.8967, 0.8961, 0.9031, 0.8811, 0.8807, 0.8623, 0.8681, 0.873, 0.8673, 0.8648, 0.8777, 0.8589, 0.9135, 0.8997, 0.9121, 0.9114, 0.8896, 0.9108, 0.8967, 0.8961, 0.943, 0.8749, 0.9564, 0.8744, 0.9838, 0.9257, 0.929, 0.9162, 0.943, 0.8749, 0.929, 0.9162, 0.9187, 0.9034, 0.9378, 0.8689, 0.6837, 0.5093, 0.7531, 0.5138, 0.7558, 0.5302, 0.6865, 0.5253, 0.7355, 0.6148, 0.7262, 0.6157, 0.7244, 0.6076, 0.7346, 0.6075, 0.3401, 0.686, 0.335, 0.6883, 0.3121, 0.6384, 0.32, 0.6403, 0.4452, 0.6116, 0.4583, 0.6111, 0.463, 0.6199, 0.4453, 0.625, 0.4435, 0.622, 0.4452, 0.6116, 0.4453, 0.625, 0.4435, 0.635, 0.5448, 0.7097, 0.5384, 0.7244, 0.5297, 0.7103, 0.5448, 0.6966, 0.5951, 0.7107, 0.5576, 0.7107, 0.5707, 0.6644, 0.5951, 0.6715, 0.1824, 0.351, 0.3772, 0.3478, 0.3784, 0.3694, 0.1824, 0.3735, 0.2075, 0.5169, 0.415, 0.5069, 0.4308, 0.5331, 0.2128, 0.5398, 0.4308, 0.5331, 0.415, 0.5069, 0.5089, 0.513, 0.5347, 0.5386, 0.3418, 0.6853, 0.3401, 0.686, 0.32, 0.6403, 0.3283, 0.6547, 0.3784, 0.3694, 0.3772, 0.3478, 0.4106, 0.3445, 0.3966, 0.3728, 0.4598, 0.8313, 0.4303, 0.8409, 0.4252, 0.7487, 0.4598, 0.7634, 0.9353, 0.5616, 0.9353, 0.5809, 0.9015, 0.5941, 0.9015, 0.5616, 0.5288, 0.6111, 0.5206, 0.6173, 0.5143, 0.6122, 0.5185, 0.6029, 0.9015, 0.5941, 0.9015, 0.6028, 0.8702, 0.6004, 0.8674, 0.5942, 0.9353, 0.5809, 0.9207, 0.6028, 0.9015, 0.6028, 0.9015, 0.5941, 0.9435, 0.08665, 0.9813, 0.1247, 0.975, 0.1345, 0.9392, 0.09026, 0.9435, 0.07014, 0.9813, 0.07014, 0.9813, 0.1247, 0.9435, 0.08665, 0.3679, 0.6029, 0.4369, 0.6041, 0.4217, 0.6094, 0.3819, 0.6054, 0.3819, 0.6054, 0.4217, 0.6094, 0.4206, 0.6195, 0.362, 0.6197, 0.6825, 0.4604, 0.7549, 0.4604, 0.7531, 0.5138, 0.6837, 0.5093, 0.6865, 0.5253, 0.7025, 0.5952, 0.6818, 0.5971, 0.6622, 0.5297, 0.6183, 0.6584, 0.6142, 0.6377, 0.6608, 0.6452, 0.6834, 0.65, 0.6771, 0.6646, 0.5951, 0.6584, 0.5824, 0.6458, 0.6142, 0.6377, 0.6183, 0.6584, 0.852, 0.0004384, 0.8475, 0.04967, 0.8408, 0.05028, 0.8395, 0.001172, 0.1824, 0.3012, 0.3756, 0.3012, 0.3772, 0.3478, 0.1824, 0.351, 0.8944, 0.5844, 0.9015, 0.5941, 0.8674, 0.5942, 0.8715, 0.5846, 0.9154, 0.1765, 0.8857, 0.1818, 0.8889, 0.1557, 0.9266, 0.1539, 0.4303, 0.8409, 0.3881, 0.8491, 0.3855, 0.746, 0.4252, 0.7487, 0.3772, 0.3478, 0.3756, 0.3012, 0.416, 0.3012, 0.4106, 0.3445, 0.5089, 0.513, 0.415, 0.5069, 0.41, 0.4907, 0.4942, 0.4966, 0.8278, 0.002316, 0.8341, 0.05215, 0.8221, 0.05587, 0.8084, 0.003897, 0.5448, 0.6966, 0.5297, 0.7103, 0.5297, 0.6636, 0.5448, 0.6636, 0.4435, 0.635, 0.4453, 0.625, 0.4453, 0.674, 0.4435, 0.674, 0.4453, 0.625, 0.463, 0.6199, 0.4629, 0.674, 0.4453, 0.674, 0.9392, 0.09026, 0.975, 0.1345, 0.9599, 0.1398, 0.9275, 0.09162, 0.8878, 0.7983, 0.8799, 0.7791, 0.8896, 0.7806, 0.8967, 0.7953, 0.8777, 0.8589, 0.8673, 0.8648, 0.8654, 0.8457, 0.8745, 0.8457, 0.8714, 0.5846, 0.8673, 0.5941, 0.8674, 0.5616, 0.8714, 0.5714, 0.8714, 0.5714, 0.8674, 0.5616, 0.9015, 0.5616, 0.8943, 0.5712, 0.8943, 0.5712, 0.9015, 0.5616, 0.9015, 0.5941, 0.8944, 0.5844, 0.2134, 0.6226, 0.2122, 0.6086, 0.2207, 0.6029, 0.2226, 0.6257, 0.856, 0.5979, 0.8344, 0.5881, 0.8388, 0.5803, 0.8572, 0.5839, 0.5206, 0.6173, 0.5087, 0.6359, 0.504, 0.6336, 0.5143, 0.6122, 0.8184, 0.9143, 0.8143, 0.9054, 0.8206, 0.9002, 0.8285, 0.9058, 0.1967, 0.6259, 0.1922, 0.618, 0.2122, 0.6086, 0.2134, 0.6226, 0.1967, 0.6259, 0.1314, 0.6928, 0.1225, 0.6911, 0.1922, 0.618, 0.8063, 0.8886, 0.7731, 0.8005, 0.778, 0.7987, 0.811, 0.8862, 0.5087, 0.6359, 0.4742, 0.7309, 0.4692, 0.7291, 0.504, 0.6336, 0.8143, 0.9054, 0.8063, 0.8886, 0.811, 0.8862, 0.8206, 0.9002, 0.7646, 0.7169, 0.7695, 0.7188, 0.778, 0.7987, 0.7731, 0.8005, 0.7646, 0.5142, 0.7938, 0.4284, 0.8015, 0.4332, 0.7735, 0.5125, 0.4742, 0.7309, 0.4687, 0.8177, 0.4638, 0.8196, 0.4692, 0.7291, 0.1314, 0.6928, 0.1592, 0.7683, 0.1515, 0.7731, 0.1225, 0.6911, 0.5288, 0.9238, 0.525, 0.9273, 0.4638, 0.8196, 0.4687, 0.8177, 0.7515, 0.01322, 0.6688, 0.05402, 0.6609, 0.04954, 0.7502, 0.004248, 0.7646, 0.7169, 0.8246, 0.6045, 0.8285, 0.608, 0.7695, 0.7188, 0.7738, 0.2554, 0.6666, 0.1585, 0.6746, 0.1542, 0.7822, 0.252, 0.1592, 0.7683, 0.2226, 0.8766, 0.2136, 0.8781, 0.1515, 0.7731, 0.8566, 0.3216, 0.8574, 0.3164, 0.8664, 0.3179, 0.8655, 0.3231, 0.7558, 0.5302, 0.7637, 0.5866, 0.7025, 0.5952, 0.6865, 0.5253, 0.7597, 0.6166, 0.7437, 0.6132, 0.7438, 0.6053, 0.7637, 0.6104, 0.9144, 0.7774, 0.894, 0.7783, 0.8904, 0.7586, 0.9093, 0.7559, 0.6595, 0.5161, 0.6837, 0.5093, 0.6865, 0.5253, 0.6622, 0.5297, 0.6564, 0.4604, 0.6825, 0.4604, 0.6837, 0.5093, 0.6595, 0.5161, 0.9093, 0.7559, 0.8904, 0.7586, 0.8889, 0.7457, 0.9078, 0.746, 0.9078, 0.746, 0.8889, 0.7457, 0.8889, 0.6914, 0.908, 0.6914, 0.6634, 0.8038, 0.6512, 0.8415, 0.6355, 0.8415, 0.6447, 0.8072, 0.6512, 0.8415, 0.6497, 0.8821, 0.6354, 0.8821, 0.6355, 0.8415, 0.4409, 0.4215, 0.461, 0.3851, 0.5567, 0.4097, 0.5419, 0.4493, 0.4138, 0.4498, 0.4409, 0.4215, 0.5419, 0.4493, 0.5109, 0.4767, 0.4461, 0.5908, 0.4308, 0.5331, 0.5347, 0.5386, 0.5438, 0.5797, 0.8587, 0.7586, 0.8614, 0.7674, 0.8294, 0.7737, 0.8307, 0.7577, 0.8621, 0.7506, 0.8587, 0.7586, 0.8307, 0.7577, 0.8312, 0.7461, 0.7336, 0.6008, 0.7149, 0.6044, 0.7025, 0.5952, 0.7637, 0.5866, 0.7101, 0.6222, 0.7262, 0.6157, 0.736, 0.6451, 0.7266, 0.6472, 0.8825, 0.7687, 0.8845, 0.7594, 0.8904, 0.7586, 0.894, 0.7783, 0.8845, 0.7594, 0.8802, 0.7502, 0.8889, 0.7457, 0.8904, 0.7586, 0.7262, 0.6157, 0.7355, 0.6148, 0.7409, 0.6451, 0.736, 0.6451, 0.6981, 0.6307, 0.7046, 0.6272, 0.7213, 0.6501, 0.7145, 0.6519, 0.7262, 0.6157, 0.7101, 0.6222, 0.7057, 0.6157, 0.7244, 0.6076, 0.7101, 0.6222, 0.7046, 0.6272, 0.7003, 0.6215, 0.7057, 0.6157, 0.7437, 0.6132, 0.7355, 0.6148, 0.7346, 0.6075, 0.7438, 0.6053, 0.7291, 0.6563, 0.7525, 0.8059, 0.7503, 0.8076, 0.7245, 0.6601, 0.7457, 0.6434, 0.7585, 0.644, 0.7557, 0.6551, 0.7466, 0.6504, 0.7368, 0.6509, 0.7418, 0.6509, 0.7582, 0.8071, 0.755, 0.8059, 0.7466, 0.6504, 0.7611, 0.807, 0.7582, 0.8071, 0.7418, 0.6509, 0.7046, 0.6272, 0.7101, 0.6222, 0.7266, 0.6472, 0.7213, 0.6501, 0.7355, 0.6148, 0.7437, 0.6132, 0.7457, 0.6434, 0.7409, 0.6451, 0.8927, 0.4643, 0.9225, 0.3164, 0.9248, 0.3173, 0.899, 0.4648, 0.7637, 0.8064, 0.7611, 0.807, 0.7466, 0.6504, 0.7557, 0.6551, 0.7368, 0.6509, 0.755, 0.8059, 0.7525, 0.8059, 0.7291, 0.6563, 0.7213, 0.6501, 0.7266, 0.6472, 0.7291, 0.6563, 0.7245, 0.6601, 0.736, 0.6451, 0.7409, 0.6451, 0.7418, 0.6509, 0.7368, 0.6509, 0.7409, 0.6451, 0.7457, 0.6434, 0.7466, 0.6504, 0.7418, 0.6509, 0.7597, 0.6166, 0.7585, 0.644, 0.7457, 0.6434, 0.7437, 0.6132, 0.7145, 0.6519, 0.7213, 0.6501, 0.7245, 0.6601, 0.7182, 0.6606, 0.899, 0.4648, 0.9248, 0.3173, 0.927, 0.3189, 0.9036, 0.4685, 0.5468, 0.6176, 0.547, 0.6145, 0.548, 0.6149, 0.548, 0.6173, 0.5457, 0.6171, 0.5459, 0.6148, 0.547, 0.6145, 0.5468, 0.6176, 0.2128, 0.5398, 0.4308, 0.5331, 0.4461, 0.5908, 0.216, 0.602, 0.41, 0.4907, 0.4105, 0.4789, 0.4948, 0.4839, 0.4942, 0.4966, 0.6834, 0.65, 0.6608, 0.6452, 0.6577, 0.6348, 0.6732, 0.6365, 0.4138, 0.4498, 0.5109, 0.4767, 0.4948, 0.4839, 0.4105, 0.4789, 0.2058, 0.4881, 0.4105, 0.4789, 0.41, 0.4907, 0.2059, 0.5002, 0.6634, 0.8038, 0.6447, 0.8072, 0.6559, 0.7888, 0.6682, 0.7875, 0.01193, 0.4887, 0.2058, 0.4881, 0.2059, 0.5002, 0.01284, 0.504, 0.01142, 0.5378, 0.2128, 0.5398, 0.216, 0.602, 0.007372, 0.585, 0.0007227, 0.3013, 0.1824, 0.3012, 0.1824, 0.351, 0.0006442, 0.3495, 0.6283, 0.06947, 0.639, 0.07284, 0.6529, 0.2126, 0.6459, 0.2137, 0.01087, 0.4778, 0.2043, 0.4682, 0.2058, 0.4881, 0.01193, 0.4887, 0.8395, 0.001172, 0.8408, 0.05028, 0.8341, 0.05215, 0.8278, 0.002316, 0.01219, 0.5211, 0.2075, 0.5169, 0.2128, 0.5398, 0.01142, 0.5378, 0.0006442, 0.3495, 0.1824, 0.351, 0.1824, 0.3735, 0.0004738, 0.3717, 0.2075, 0.5169, 0.01219, 0.5211, 0.01284, 0.504, 0.2059, 0.5002, 0.2043, 0.4682, 0.4138, 0.4498, 0.4105, 0.4789, 0.2058, 0.4881, 0.8084, 0.003897, 0.8221, 0.05587, 0.8158, 0.05718, 0.795, 0.00717, 0.7372, 0.8123, 0.7511, 0.8164, 0.7184, 0.9313, 0.6868, 0.9226, 0.1369, 0.4245, 0.1606, 0.4121, 0.2043, 0.4682, 0.01087, 0.4778, 0.7511, 0.8164, 0.7637, 0.8093, 0.7637, 0.9444, 0.7184, 0.9313, 0.66, 0.002286, 0.639, 0.07284, 0.6283, 0.06947, 0.6376, 0.0004384, 0.1606, 0.4121, 0.1593, 0.3976, 0.1888, 0.3906, 0.2043, 0.4682, 0.1593, 0.3976, 0.1476, 0.3889, 0.1824, 0.3735, 0.1888, 0.3906, 0.6307, 0.2168, 0.6383, 0.2162, 0.6532, 0.3154, 0.6499, 0.3155, 0.6017, 0.07832, 0.5961, 0.07867, 0.5576, 0.01431, 0.5707, 0.007278, 0.625, 0.002022, 0.6223, 0.07057, 0.617, 0.07319, 0.6119, 0.003369, 0.6119, 0.003369, 0.617, 0.07319, 0.6074, 0.07758, 0.5861, 0.004296, 0.6017, 0.07832, 0.6074, 0.07758, 0.6307, 0.2168, 0.6264, 0.2166, 0.5961, 0.07867, 0.6017, 0.07832, 0.6264, 0.2166, 0.6223, 0.217, 0.6376, 0.0004384, 0.6283, 0.06947, 0.6223, 0.07057, 0.625, 0.002022, 0.6223, 0.07057, 0.6283, 0.06947, 0.6459, 0.2137, 0.6422, 0.2151, 0.6223, 0.217, 0.6264, 0.2166, 0.6481, 0.3152, 0.6462, 0.3153, 0.2886, 0.4129, 0.3142, 0.4129, 0.4138, 0.4498, 0.2043, 0.4682, 0.6422, 0.2151, 0.6459, 0.2137, 0.6565, 0.3139, 0.6548, 0.3147, 0.6074, 0.07758, 0.617, 0.07319, 0.6383, 0.2162, 0.6307, 0.2168, 0.617, 0.07319, 0.6223, 0.07057, 0.6422, 0.2151, 0.6383, 0.2162, 0.5474, 0.6136, 0.5474, 0.6087, 0.5491, 0.6094, 0.5491, 0.6129, 0.5457, 0.6129, 0.5457, 0.6094, 0.5474, 0.6087, 0.5474, 0.6136, 0.6459, 0.2137, 0.6529, 0.2126, 0.66, 0.3132, 0.6565, 0.3139, 0.6264, 0.2166, 0.6307, 0.2168, 0.6499, 0.3155, 0.6481, 0.3152, 0.6383, 0.2162, 0.6422, 0.2151, 0.6548, 0.3147, 0.6532, 0.3154, 0.3572, 0.9554, 0.3467, 0.9646, 0.3121, 0.9068, 0.3155, 0.8888, 0.3711, 0.9561, 0.3572, 0.9554, 0.3155, 0.8888, 0.3711, 0.85, 0.314, 0.3865, 0.2885, 0.3868, 0.1824, 0.3735, 0.3784, 0.3694, 0.2831, 0.3999, 0.2886, 0.4129, 0.2043, 0.4682, 0.1888, 0.3906, 0.2885, 0.3868, 0.2831, 0.3999, 0.1888, 0.3906, 0.1824, 0.3735, 0.8221, 0.05587, 0.8341, 0.05215, 0.846, 0.1551, 0.841, 0.1583, 0.8737, 0.002408, 0.8592, 0.05208, 0.8475, 0.04967, 0.852, 0.0004384, 0.795, 0.00717, 0.8158, 0.05718, 0.8097, 0.05835, 0.783, 0.01313, 0.5538, 0.6111, 0.5538, 0.6029, 0.5567, 0.6041, 0.5567, 0.6099, 0.8408, 0.05028, 0.8475, 0.04967, 0.8518, 0.1531, 0.8487, 0.1536, 0.8158, 0.05718, 0.8221, 0.05587, 0.841, 0.1583, 0.8379, 0.1586, 0.8518, 0.1531, 0.8574, 0.1551, 0.8737, 0.2729, 0.868, 0.2722, 0.8475, 0.04967, 0.8592, 0.05208, 0.8574, 0.1551, 0.8518, 0.1531, 0.8347, 0.1581, 0.8379, 0.1586, 0.854, 0.2766, 0.8509, 0.276, 0.8487, 0.1536, 0.8518, 0.1531, 0.868, 0.2722, 0.8651, 0.2729, 0.8097, 0.05835, 0.8158, 0.05718, 0.8379, 0.1586, 0.8347, 0.1581, 0.8341, 0.05215, 0.8408, 0.05028, 0.8487, 0.1536, 0.846, 0.1551, 0.7046, 0.6272, 0.6981, 0.6307, 0.6928, 0.6264, 0.7003, 0.6215, 0.841, 0.1583, 0.846, 0.1551, 0.8625, 0.2743, 0.8571, 0.2765, 0.5509, 0.6099, 0.5509, 0.6041, 0.5538, 0.6029, 0.5538, 0.6111, 0.846, 0.1551, 0.8487, 0.1536, 0.8651, 0.2729, 0.8625, 0.2743, 0.8379, 0.1586, 0.841, 0.1583, 0.8571, 0.2765, 0.854, 0.2766, 0.8889, 0.7457, 0.8312, 0.7461, 0.8312, 0.6914, 0.8889, 0.6914, 0.3555, 0.7157, 0.361, 0.7278, 0.3815, 0.7427, 0.3608, 0.7315, 0.4149, 0.09545, 0.4099, 0.1117, 0.2058, 0.1022, 0.2074, 0.08561, 0.1476, 0.2136, 0.1824, 0.2289, 0.0004384, 0.2309, 0.1206, 0.2095, 0.5951, 0.7498, 0.5951, 0.763, 0.5824, 0.7756, 0.5707, 0.757, 0.9266, 0.1364, 0.8889, 0.1364, 0.8889, 0.1171, 0.9266, 0.1188, 0.4207, 0.7285, 0.4435, 0.726, 0.4452, 0.7363, 0.4217, 0.7386, 0.9011, 0.4777, 0.9036, 0.4685, 0.9113, 0.474, 0.9105, 0.4798, 0.4217, 0.7386, 0.4452, 0.7363, 0.4583, 0.7369, 0.4369, 0.7439, 0.3608, 0.7315, 0.3815, 0.7427, 0.368, 0.7451, 0.3569, 0.7387, 0.8878, 0.8208, 0.8807, 0.8291, 0.8681, 0.8185, 0.8775, 0.8092, 0.8802, 0.6325, 0.8889, 0.6371, 0.8312, 0.6367, 0.8621, 0.6322, 0.8878, 0.7983, 0.8966, 0.8128, 0.8878, 0.8208, 0.8775, 0.8092, 0.9031, 0.8103, 0.8966, 0.8128, 0.8878, 0.7983, 0.8967, 0.7953, 0.8969, 0.0004384, 0.8985, 0.02547, 0.8766, 0.0343, 0.8745, 0.001876, 0.8681, 0.8185, 0.8339, 0.8136, 0.8576, 0.7967, 0.8775, 0.8092, 0.8673, 0.8267, 0.8294, 0.8322, 0.8339, 0.8136, 0.8681, 0.8185, 0.8654, 0.8457, 0.8307, 0.8457, 0.8294, 0.8322, 0.8673, 0.8267, 0.8985, 0.02547, 0.8995, 0.03743, 0.8772, 0.04102, 0.8766, 0.0343, 0.9063, 0.06623, 0.9154, 0.09627, 0.8857, 0.09094, 0.8824, 0.07203, 0.7722, 0.002723, 0.7822, 0.0004384, 0.7757, 0.02238, 0.7682, 0.0162, 0.8799, 0.7791, 0.8878, 0.7983, 0.8775, 0.8092, 0.8576, 0.7967, 0.9179, 0.8058, 0.9031, 0.8103, 0.8967, 0.7953, 0.9135, 0.7917, 0.8807, 0.8291, 0.8777, 0.8326, 0.8673, 0.8267, 0.8681, 0.8185, 0.8967, 0.7953, 0.8896, 0.7806, 0.9121, 0.78, 0.9135, 0.7917, 0.9838, 0.7791, 0.9564, 0.8304, 0.943, 0.8299, 0.929, 0.7886, 0.943, 0.8299, 0.9378, 0.8359, 0.9187, 0.8014, 0.929, 0.7886, 0.6837, 0.4116, 0.6865, 0.3955, 0.7558, 0.3907, 0.7531, 0.407, 0.91, 0.5101, 0.9091, 0.5174, 0.8989, 0.5172, 0.9007, 0.5092, 0.3401, 0.686, 0.3608, 0.7315, 0.3569, 0.7387, 0.335, 0.6883, 0.4452, 0.7363, 0.4453, 0.723, 0.463, 0.728, 0.4583, 0.7369, 0.4435, 0.726, 0.4435, 0.7129, 0.4453, 0.723, 0.4452, 0.7363, 0.5448, 0.6175, 0.5448, 0.6306, 0.5297, 0.6169, 0.5384, 0.6029, 0.5951, 0.7107, 0.5951, 0.7498, 0.5707, 0.757, 0.5576, 0.7107, 0.1823, 0.2515, 0.1824, 0.2289, 0.3784, 0.233, 0.3772, 0.2546, 0.2074, 0.08561, 0.2127, 0.06265, 0.4307, 0.06926, 0.4149, 0.09545, 0.4307, 0.06926, 0.5346, 0.06371, 0.5089, 0.08934, 0.4149, 0.09545, 0.3418, 0.6853, 0.3555, 0.7157, 0.3608, 0.7315, 0.3401, 0.686, 0.3784, 0.233, 0.3965, 0.2296, 0.4105, 0.2579, 0.3772, 0.2546, 0.3155, 0.8349, 0.3121, 0.7672, 0.3459, 0.7507, 0.3455, 0.8431, 0.9353, 0.5616, 0.9015, 0.5616, 0.9015, 0.5291, 0.9353, 0.5423, 0.9715, 0.7058, 0.9585, 0.7079, 0.9593, 0.6977, 0.9673, 0.6964, 0.9015, 0.5291, 0.8674, 0.529, 0.8702, 0.5229, 0.9015, 0.5204, 0.9353, 0.5423, 0.9015, 0.5291, 0.9015, 0.5204, 0.9207, 0.5205, 0.9435, 0.05363, 0.9392, 0.05002, 0.975, 0.005757, 0.9813, 0.01555, 0.9435, 0.07014, 0.9435, 0.05363, 0.9813, 0.01555, 0.9813, 0.07014, 0.368, 0.7451, 0.3815, 0.7427, 0.4217, 0.7386, 0.4369, 0.7439, 0.3815, 0.7427, 0.361, 0.7278, 0.4207, 0.7285, 0.4217, 0.7386, 0.6825, 0.4604, 0.6837, 0.4116, 0.7531, 0.407, 0.7549, 0.4604, 0.6865, 0.3955, 0.6622, 0.3911, 0.6818, 0.3237, 0.7025, 0.3256, 0.6183, 0.763, 0.6771, 0.7568, 0.6834, 0.7714, 0.6608, 0.7762, 0.6142, 0.7837, 0.5951, 0.763, 0.6183, 0.763, 0.6142, 0.7837, 0.5824, 0.7756, 0.2655, 0.6062, 0.2687, 0.6272, 0.259, 0.6288, 0.2545, 0.6086, 0.1824, 0.3012, 0.1823, 0.2515, 0.3772, 0.2546, 0.3756, 0.3012, 0.8944, 0.5388, 0.8715, 0.5386, 0.8674, 0.529, 0.9015, 0.5291, 0.9154, 0.09627, 0.9266, 0.1188, 0.8889, 0.1171, 0.8857, 0.09094, 0.3455, 0.8431, 0.3459, 0.7507, 0.3855, 0.746, 0.3881, 0.8491, 0.3772, 0.2546, 0.4105, 0.2579, 0.416, 0.3012, 0.3756, 0.3012, 0.5089, 0.08934, 0.4942, 0.1057, 0.4099, 0.1117, 0.4149, 0.09545, 0.2432, 0.6115, 0.2496, 0.6307, 0.2341, 0.6362, 0.2234, 0.6195, 0.5448, 0.6306, 0.5448, 0.6636, 0.5297, 0.6636, 0.5297, 0.6169, 0.4435, 0.7129, 0.4435, 0.674, 0.4453, 0.674, 0.4453, 0.723, 0.4453, 0.723, 0.4453, 0.674, 0.4629, 0.674, 0.463, 0.728, 0.9392, 0.05002, 0.9275, 0.04866, 0.9599, 0.0004384, 0.975, 0.005757, 0.8777, 0.8326, 0.8745, 0.8457, 0.8654, 0.8457, 0.8673, 0.8267, 0.8714, 0.5387, 0.8714, 0.5519, 0.8674, 0.5616, 0.8673, 0.5291, 0.8714, 0.5519, 0.8943, 0.552, 0.9015, 0.5616, 0.8674, 0.5616, 0.8943, 0.552, 0.8944, 0.5388, 0.9015, 0.5291, 0.9015, 0.5616, 0.1076, 0.8378, 0.1151, 0.8316, 0.1216, 0.8536, 0.1116, 0.8513, 0.7722, 0.002723, 0.7682, 0.0162, 0.7515, 0.01322, 0.7502, 0.004248, 0.9673, 0.6964, 0.9593, 0.6977, 0.9571, 0.6758, 0.9622, 0.6749, 0.9865, 0.3164, 0.9996, 0.3185, 0.9956, 0.3273, 0.9876, 0.3261, 0.09093, 0.8408, 0.1076, 0.8378, 0.1116, 0.8513, 0.08961, 0.8498, 0.09093, 0.8408, 0.08961, 0.8498, 0.0004384, 0.8055, 0.008331, 0.801, 0.9915, 0.3438, 0.9857, 0.4353, 0.9804, 0.435, 0.9863, 0.3429, 0.9571, 0.6758, 0.9485, 0.576, 0.9537, 0.5757, 0.9622, 0.6749, 0.9876, 0.3261, 0.9956, 0.3273, 0.9915, 0.3438, 0.9863, 0.3429, 0.9857, 0.4353, 0.9776, 0.5354, 0.9724, 0.535, 0.9804, 0.435, 0.6746, 0.1542, 0.6666, 0.1585, 0.6609, 0.04954, 0.6688, 0.05402, 0.9485, 0.576, 0.9391, 0.4673, 0.9443, 0.4669, 0.9537, 0.5757, 0.0004384, 0.8055, 0.00613, 0.6964, 0.0141, 0.7008, 0.008331, 0.801, 0.9391, 0.4673, 0.9633, 0.3249, 0.9682, 0.3267, 0.9443, 0.4669, 0.9724, 0.535, 0.9776, 0.5354, 0.9996, 0.6768, 0.9947, 0.6787, 0.1132, 0.6029, 0.1216, 0.6063, 0.0141, 0.7008, 0.00613, 0.6964, 0.9633, 0.3249, 0.9666, 0.3164, 0.9715, 0.3183, 0.9682, 0.3267, 0.7558, 0.3907, 0.6865, 0.3955, 0.7025, 0.3256, 0.7637, 0.3342, 0.9342, 0.5083, 0.9382, 0.5144, 0.9183, 0.5196, 0.9182, 0.5116, 0.9144, 0.6054, 0.9093, 0.6269, 0.8904, 0.6242, 0.894, 0.6045, 0.6595, 0.4047, 0.6622, 0.3911, 0.6865, 0.3955, 0.6837, 0.4116, 0.6564, 0.4604, 0.6595, 0.4047, 0.6837, 0.4116, 0.6825, 0.4604, 0.9093, 0.6269, 0.9078, 0.6368, 0.8889, 0.6371, 0.8904, 0.6242, 0.9078, 0.6368, 0.908, 0.6914, 0.8889, 0.6914, 0.8889, 0.6371, 0.6634, 0.9603, 0.6447, 0.9569, 0.6355, 0.9227, 0.6512, 0.9227, 0.6512, 0.9227, 0.6355, 0.9227, 0.6354, 0.8821, 0.6497, 0.8821, 0.4409, 0.1809, 0.5419, 0.153, 0.5567, 0.1926, 0.461, 0.2172, 0.4137, 0.1526, 0.5109, 0.1257, 0.5419, 0.153, 0.4409, 0.1809, 0.446, 0.01155, 0.5437, 0.02262, 0.5346, 0.06371, 0.4307, 0.06926, 0.8587, 0.6242, 0.8307, 0.625, 0.8294, 0.6091, 0.8614, 0.6154, 0.8621, 0.6322, 0.8312, 0.6367, 0.8307, 0.625, 0.8587, 0.6242, 0.7336, 0.32, 0.7637, 0.3342, 0.7025, 0.3256, 0.7149, 0.3164, 0.8846, 0.5027, 0.9011, 0.4777, 0.9105, 0.4798, 0.9007, 0.5092, 0.8825, 0.614, 0.894, 0.6045, 0.8904, 0.6242, 0.8845, 0.6233, 0.8845, 0.6233, 0.8904, 0.6242, 0.8889, 0.6371, 0.8802, 0.6325, 0.9007, 0.5092, 0.9105, 0.4798, 0.9154, 0.4798, 0.91, 0.5101, 0.8726, 0.4942, 0.889, 0.473, 0.8958, 0.4748, 0.8791, 0.4977, 0.9007, 0.5092, 0.8989, 0.5172, 0.8802, 0.5092, 0.8846, 0.5027, 0.8846, 0.5027, 0.8802, 0.5092, 0.8748, 0.5034, 0.8791, 0.4977, 0.9182, 0.5116, 0.9183, 0.5196, 0.9091, 0.5174, 0.91, 0.5101, 0.9202, 0.4815, 0.9211, 0.4745, 0.9302, 0.4698, 0.9329, 0.4809, 0.9113, 0.474, 0.9295, 0.319, 0.9327, 0.3177, 0.9163, 0.474, 0.9163, 0.474, 0.9327, 0.3177, 0.9356, 0.3179, 0.9211, 0.4745, 0.8791, 0.4977, 0.8958, 0.4748, 0.9011, 0.4777, 0.8846, 0.5027, 0.91, 0.5101, 0.9154, 0.4798, 0.9202, 0.4815, 0.9182, 0.5116, 0.9211, 0.4745, 0.9356, 0.3179, 0.9382, 0.3185, 0.9302, 0.4698, 0.9113, 0.474, 0.9036, 0.4685, 0.927, 0.3189, 0.9295, 0.319, 0.8958, 0.4748, 0.899, 0.4648, 0.9036, 0.4685, 0.9011, 0.4777, 0.9105, 0.4798, 0.9113, 0.474, 0.9163, 0.474, 0.9154, 0.4798, 0.9154, 0.4798, 0.9163, 0.474, 0.9211, 0.4745, 0.9202, 0.4815, 0.9342, 0.5083, 0.9182, 0.5116, 0.9202, 0.4815, 0.9329, 0.4809, 0.889, 0.473, 0.8927, 0.4643, 0.899, 0.4648, 0.8958, 0.4748, 0.5468, 0.6185, 0.548, 0.6189, 0.548, 0.6212, 0.547, 0.6217, 0.5457, 0.619, 0.5468, 0.6185, 0.547, 0.6217, 0.5459, 0.6214, 0.2127, 0.06265, 0.2158, 0.0004384, 0.446, 0.01155, 0.4307, 0.06926, 0.4099, 0.1117, 0.4942, 0.1057, 0.4947, 0.1184, 0.4104, 0.1235, 0.6834, 0.7714, 0.6732, 0.7849, 0.6577, 0.7866, 0.6608, 0.7762, 0.4137, 0.1526, 0.4104, 0.1235, 0.4947, 0.1184, 0.5109, 0.1257, 0.2057, 0.1144, 0.2058, 0.1022, 0.4099, 0.1117, 0.4104, 0.1235, 0.6634, 0.9603, 0.6682, 0.9767, 0.6559, 0.9753, 0.6447, 0.9569, 0.01182, 0.1139, 0.01272, 0.0986, 0.2058, 0.1022, 0.2057, 0.1144, 0.01128, 0.06477, 0.007205, 0.01753, 0.2158, 0.0004384, 0.2127, 0.06265, 0.0007227, 0.3013, 0.00062, 0.2531, 0.1823, 0.2515, 0.1824, 0.3012, 0.6054, 0.3904, 0.6277, 0.5335, 0.6206, 0.5344, 0.5958, 0.3963, 0.01075, 0.1248, 0.01182, 0.1139, 0.2057, 0.1144, 0.2042, 0.1343, 0.6033, 0.3211, 0.6079, 0.345, 0.5973, 0.3468, 0.591, 0.3233, 0.01206, 0.08142, 0.01128, 0.06477, 0.2127, 0.06265, 0.2074, 0.08561, 0.00062, 0.2531, 0.0004384, 0.2309, 0.1824, 0.2289, 0.1823, 0.2515, 0.2074, 0.08561, 0.2058, 0.1022, 0.01272, 0.0986, 0.01206, 0.08142, 0.2042, 0.1343, 0.2057, 0.1144, 0.4104, 0.1235, 0.4137, 0.1526, 0.3112, 0.606, 0.3057, 0.6266, 0.2963, 0.6247, 0.299, 0.6033, 0.608, 0.9196, 0.5576, 0.8092, 0.5892, 0.8005, 0.6218, 0.9155, 0.1368, 0.178, 0.01075, 0.1248, 0.2042, 0.1343, 0.1606, 0.1904, 0.6218, 0.9155, 0.5892, 0.8005, 0.6345, 0.7875, 0.6345, 0.9225, 0.6275, 0.3169, 0.6276, 0.3415, 0.6079, 0.345, 0.6033, 0.3211, 0.1606, 0.1904, 0.2042, 0.1343, 0.1888, 0.2119, 0.1592, 0.2049, 0.1592, 0.2049, 0.1888, 0.2119, 0.1824, 0.2289, 0.1476, 0.2136, 0.6433, 0.5323, 0.652, 0.6331, 0.6487, 0.6339, 0.6358, 0.5338, 0.6276, 0.3415, 0.6277, 0.3924, 0.6174, 0.3911, 0.6079, 0.345, 0.6079, 0.345, 0.6174, 0.3911, 0.6116, 0.39, 0.5973, 0.3468, 0.638, 0.3408, 0.6332, 0.3914, 0.6277, 0.3924, 0.6276, 0.3415, 0.591, 0.3233, 0.5973, 0.3468, 0.5872, 0.3485, 0.5786, 0.3262, 0.6555, 0.3195, 0.6479, 0.3428, 0.638, 0.3408, 0.6416, 0.3164, 0.6416, 0.3164, 0.638, 0.3408, 0.6276, 0.3415, 0.6275, 0.3169, 0.6332, 0.3914, 0.6474, 0.5309, 0.6433, 0.5323, 0.6277, 0.3924, 0.6386, 0.3901, 0.6515, 0.5302, 0.6474, 0.5309, 0.6332, 0.3914, 0.5713, 0.3553, 0.5872, 0.3485, 0.6054, 0.3904, 0.5958, 0.3963, 0.6116, 0.39, 0.6317, 0.5338, 0.6277, 0.5335, 0.6054, 0.3904, 0.5973, 0.3468, 0.6116, 0.39, 0.6054, 0.3904, 0.5872, 0.3485, 0.6479, 0.3428, 0.6386, 0.3901, 0.6332, 0.3914, 0.638, 0.3408, 0.6515, 0.5302, 0.6555, 0.6319, 0.6536, 0.6323, 0.6474, 0.5309, 0.2886, 0.1895, 0.2042, 0.1343, 0.4137, 0.1526, 0.3142, 0.1895, 0.6317, 0.5338, 0.6469, 0.6337, 0.6451, 0.6333, 0.6277, 0.5335, 0.6277, 0.3924, 0.6433, 0.5323, 0.6358, 0.5338, 0.6174, 0.3911, 0.6174, 0.3911, 0.6358, 0.5338, 0.6317, 0.5338, 0.6116, 0.39, 0.5474, 0.6029, 0.5491, 0.6036, 0.5491, 0.6071, 0.5474, 0.6078, 0.5457, 0.6036, 0.5474, 0.6029, 0.5474, 0.6078, 0.5457, 0.6071, 0.6277, 0.5335, 0.6451, 0.6333, 0.6415, 0.6336, 0.6206, 0.5344, 0.6474, 0.5309, 0.6536, 0.6323, 0.652, 0.6331, 0.6433, 0.5323, 0.6358, 0.5338, 0.6487, 0.6339, 0.6469, 0.6337, 0.6317, 0.5338, 0.4171, 0.8593, 0.3754, 0.9258, 0.372, 0.9078, 0.4066, 0.85, 0.4311, 0.8585, 0.4311, 0.9646, 0.3754, 0.9258, 0.4171, 0.8593, 0.314, 0.2159, 0.3784, 0.233, 0.1824, 0.2289, 0.2884, 0.2157, 0.2496, 0.6307, 0.2584, 0.6546, 0.2475, 0.6597, 0.2341, 0.6362, 0.2831, 0.2026, 0.1888, 0.2119, 0.2042, 0.1343, 0.2886, 0.1895, 0.2884, 0.2157, 0.1824, 0.2289, 0.1888, 0.2119, 0.2831, 0.2026, 0.2687, 0.6272, 0.2726, 0.654, 0.2653, 0.6537, 0.259, 0.6288, 0.2866, 0.6029, 0.2864, 0.6245, 0.2687, 0.6272, 0.2655, 0.6062, 0.3057, 0.6266, 0.2982, 0.654, 0.292, 0.6544, 0.2963, 0.6247, 0.2856, 0.6548, 0.2919, 0.7608, 0.2861, 0.7589, 0.2726, 0.654, 0.299, 0.6033, 0.2963, 0.6247, 0.2864, 0.6245, 0.2866, 0.6029, 0.2545, 0.6086, 0.259, 0.6288, 0.2496, 0.6307, 0.2432, 0.6115, 0.5538, 0.6202, 0.5509, 0.619, 0.5509, 0.6132, 0.5538, 0.612, 0.2653, 0.6537, 0.283, 0.7581, 0.2798, 0.7584, 0.2584, 0.6546, 0.2864, 0.6245, 0.2856, 0.6548, 0.2726, 0.654, 0.2687, 0.6272, 0.292, 0.6544, 0.2951, 0.7604, 0.2919, 0.7608, 0.2856, 0.6548, 0.2798, 0.7584, 0.2932, 0.8807, 0.2878, 0.8827, 0.2748, 0.7617, 0.2963, 0.6247, 0.292, 0.6544, 0.2856, 0.6548, 0.2864, 0.6245, 0.259, 0.6288, 0.2653, 0.6537, 0.2584, 0.6546, 0.2496, 0.6307, 0.2584, 0.6546, 0.2798, 0.7584, 0.2748, 0.7617, 0.2475, 0.6597, 0.2981, 0.759, 0.3112, 0.8802, 0.3083, 0.8815, 0.2951, 0.7604, 0.283, 0.7581, 0.2963, 0.8807, 0.2932, 0.8807, 0.2798, 0.7584, 0.2982, 0.654, 0.2981, 0.759, 0.2951, 0.7604, 0.292, 0.6544, 0.2726, 0.654, 0.2861, 0.7589, 0.283, 0.7581, 0.2653, 0.6537, 0.8791, 0.4977, 0.8748, 0.5034, 0.8673, 0.4985, 0.8726, 0.4942, 0.2919, 0.7608, 0.3051, 0.8823, 0.2993, 0.8813, 0.2861, 0.7589, 0.5567, 0.619, 0.5538, 0.6202, 0.5538, 0.612, 0.5567, 0.6132, 0.2861, 0.7589, 0.2993, 0.8813, 0.2963, 0.8807, 0.283, 0.7581, 0.2951, 0.7604, 0.3083, 0.8815, 0.3051, 0.8823, 0.2919, 0.7608, 0.8889, 0.6371, 0.8889, 0.6914, 0.8312, 0.6914, 0.8312, 0.6367, 0.5576, 0.3376, 0.5786, 0.3262, 0.5872, 0.3485, 0.5713, 0.3553, 0.8344, 0.5881, 0.7646, 0.5142, 0.7735, 0.5125, 0.8388, 0.5803, 0.8566, 0.3216, 0.8655, 0.3231, 0.8015, 0.4332, 0.7938, 0.4284, 0.7245, 0.6601, 0.7503, 0.8076, 0.748, 0.8085, 0.7182, 0.6606, 0.5707, 0.007278, 0.5861, 0.004296, 0.6074, 0.07758, 0.6017, 0.07832, 0.8772, 0.2317, 0.8824, 0.2007, 0.9063, 0.2065, 0.8995, 0.2353, 0.9378, 0.8689, 0.9187, 0.9034, 0.9187, 0.8524, 0.9378, 0.8524, 0.8967, 0.8961, 0.8896, 0.9108, 0.8799, 0.9123, 0.8878, 0.8931])
me_cube_025.materials.append(mat_material_001)
me_cube_025.use_remesh_preserve_volume = False
me_cube_025.use_remesh_preserve_attributes = False
me_cube_025.use_mirror_vertex_groups = False
me_cube_025.update()

# ---- objects
ob_lid = bpy.data.objects.new('Lid', me_lid)
ob_jar = bpy.data.objects.new('Jar', me_jar)
ob_cockroach = bpy.data.objects.new('Cockroach', me_cube_025)

# ---- transforms, parenting, visibility, modifiers, constraints
ob_lid.location = (0.0, 0.0, 0.0)
ob_lid.lineart.crease_threshold = 0.0
_m = ob_lid.modifiers.new('Auto Smooth', 'NODES')
_m.node_group = ng_auto_smooth
_gi = [s.identifier for s in ng_auto_smooth.interface.items_tree if s.item_type == 'SOCKET' and s.in_out == 'INPUT']
_m[_gi[1]] = 0.8849  # Angle
ob_jar.location = (0.0, 0.0, 0.0)
ob_jar.lineart.crease_threshold = 0.0
_m = ob_jar.modifiers.new('Auto Smooth', 'NODES')
_m.node_group = ng_auto_smooth
_gi = [s.identifier for s in ng_auto_smooth.interface.items_tree if s.item_type == 'SOCKET' and s.in_out == 'INPUT']
_m[_gi[1]] = 0.8849  # Angle
ob_cockroach.location = (0.2425, 0.04069, 0.121)
ob_cockroach.lineart.crease_threshold = 0.0
_m = ob_cockroach.modifiers.new('Auto Smooth', 'NODES')
_m.node_group = ng_auto_smooth
_gi = [s.identifier for s in ng_auto_smooth.interface.items_tree if s.item_type == 'SOCKET' and s.in_out == 'INPUT']
_m[_gi[1]] = 1.672  # Angle

# ---- collection membership
col_collection_1.objects.link(ob_lid)
col_collection_1.objects.link(ob_jar)
col_collection_1.objects.link(ob_cockroach)

# ---- scene / render settings (as saved in the file)
scene.frame_start = 1; scene.frame_end = 250; scene.frame_set(3)
scene.render.engine = 'CYCLES'
scene.render.resolution_percentage = 50
scene.render.dither_intensity = 0.0
scene.render.film_transparent = True
scene.cycles.use_denoising = False
scene.cycles.samples = 128
scene.cycles.sampling_pattern = 'TABULATED_SOBOL'
scene.cycles.use_adaptive_sampling = False
scene.cycles.use_light_tree = False
scene.cycles.blur_glossy = 0.0
scene.cycles.sample_clamp_indirect = 0.0
scene.view_settings.view_transform = 'Standard'
bpy.context.view_layer.update()

# ---- added for rendering (the .blend has no active camera and no usable light): camera, sun
cam_auto = bpy.data.cameras.new('AutoCamera')
cam_auto.lens = 50.0
cam_auto.sensor_width = 36.0
cam_auto.clip_end = 1000.0
ob_auto_camera = bpy.data.objects.new('AutoCamera', cam_auto)
scene.collection.objects.link(ob_auto_camera)
ob_auto_camera.location = (0.591733, -0.605277, 0.553728)
ob_auto_camera.rotation_euler = (1.09748, -7.21219e-08, 0.694738)
scene.camera = ob_auto_camera
light_auto_sun = bpy.data.lights.new('AutoSun', 'SUN')
light_auto_sun.energy = 3.0
light_auto_sun.angle = 0.0523599
ob_auto_sun = bpy.data.objects.new('AutoSun', light_auto_sun)
scene.collection.objects.link(ob_auto_sun)
ob_auto_sun.rotation_euler = (0.872665, 0.174533, 0.523599)
bpy.context.view_layer.update()

